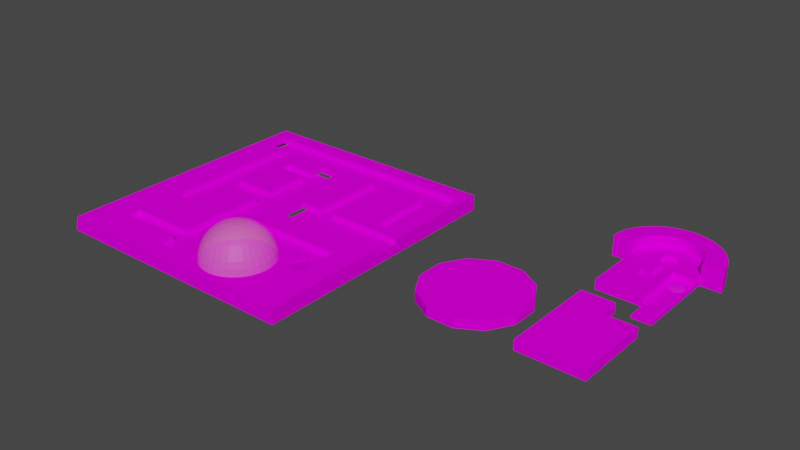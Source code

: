 # Source: trapped.blend  (saved by Blender 4.1.24; exported with 4.5.12 LTS)
import bpy
from mathutils import Matrix  # noqa: F401  (used for matrix-valued properties, if any)

bpy.ops.wm.read_factory_settings(use_empty=True)
scene = bpy.context.scene
scene.name = 'Scene'

# ---- collections
col_collection = bpy.data.collections.new('Collection'); scene.collection.children.link(col_collection)

# ---- images (referenced by path relative to the original .blend; pixels are not part of the script)
import os
ASSET_DIR = os.environ.get("B2B_ASSET_DIR", "")  # directory of the original .blend (textures are referenced by path, not embedded)
HERE = os.path.dirname(os.path.abspath(__file__))  # packed textures are extracted next to this script under _unpacked/

def load_image(name, relpath, width, height, colorspace="sRGB"):
    """Load a texture the original file referenced (path relative to the .blend, or extracted next to this script)."""
    p = next((c for c in (os.path.join(HERE, relpath), os.path.join(ASSET_DIR, relpath)) if relpath and os.path.exists(c)), "")
    if p:
        img = bpy.data.images.load(p, check_existing=True)
        img.name = name
    else:  # same state as the original file: an image datablock whose file is absent (Cycles renders it pink)
        img = bpy.data.images.new(name, width, height)
        img.source = "FILE"
        img.filepath = "//" + (relpath or name)
    img.colorspace_settings.name = colorspace
    return img
img_kivi_png = load_image('KIVI.png', 'KIVI.png', 1024, 1024, 'sRGB')
img_1ball_bmp = load_image('1ball.bmp', '1ball.bmp', 1024, 1024, 'sRGB')

# ---- materials (node trees are filled in below, after node groups)
mat_material = bpy.data.materials.new('Material')
mat_material.alpha_threshold = 0.0
mat_material.use_backface_culling = True
mat_material.use_transparent_shadow = False
mat_material.roughness = 0.5
mat_material.line_color = (0.0, 0.0, 0.0, 1.0)
mat_material_001 = bpy.data.materials.new('Material.001')
mat_material_001.use_transparent_shadow = False
mat_material_002 = bpy.data.materials.new('Material.002')
mat_material_002.surface_render_method = 'BLENDED'
mat_material_002.blend_method = 'BLEND'
mat_material_002.use_backface_culling = True

# ---- material node trees
mat_material.use_nodes = True; mat_material.node_tree.nodes.clear()
_N = mat_material.node_tree.nodes; _L = mat_material.node_tree.links
n0 = _N.new('ShaderNodeOutputMaterial'); n0.name = 'Material Output'; n0.location = (300, 300)
n1 = _N.new('ShaderNodeBsdfPrincipled'); n1.name = 'Principled BSDF'; n1.location = (10, 300)
n1.distribution = 'GGX'
n1.subsurface_method = 'RANDOM_WALK_SKIN'
n1.inputs[3].default_value = 1.45
n1.inputs[13].default_value = 0.0
n1.inputs[27].default_value = (0.0, 0.0, 0.0, 1.0)
n1.inputs[28].default_value = 1.0
n2 = _N.new('ShaderNodeTexImage'); n2.name = 'Image Texture'; n2.location = (-269, 299)
n2.image = img_kivi_png
_L.new(n1.outputs[0], n0.inputs[0])
_L.new(n2.outputs[0], n1.inputs[0])
n0.is_active_output = True
mat_material_001.use_nodes = True; mat_material_001.node_tree.nodes.clear()
_N = mat_material_001.node_tree.nodes; _L = mat_material_001.node_tree.links
n0 = _N.new('ShaderNodeBsdfPrincipled'); n0.name = 'Principled BSDF'; n0.location = (10, 300)
n1 = _N.new('ShaderNodeOutputMaterial'); n1.name = 'Material Output'; n1.location = (300, 300)
n2 = _N.new('ShaderNodeTexImage'); n2.name = 'Image Texture'; n2.location = (-318, 276)
n2.image = img_1ball_bmp
_L.new(n0.outputs[0], n1.inputs[0])
_L.new(n2.outputs[0], n0.inputs[0])
n1.is_active_output = True
mat_material_002.use_nodes = True; mat_material_002.node_tree.nodes.clear()
_N = mat_material_002.node_tree.nodes; _L = mat_material_002.node_tree.links
n0 = _N.new('ShaderNodeBsdfPrincipled'); n0.name = 'Principled BSDF'; n0.location = (10, 300)
n0.inputs[0].default_value = (0.8009, 0.2026, 0.4077, 1.0)
n0.inputs[4].default_value = 0.4371
n1 = _N.new('ShaderNodeOutputMaterial'); n1.name = 'Material Output'; n1.location = (300, 300)
n1.target = 'CYCLES'
n2 = _N.new('ShaderNodeOutputMaterial'); n2.name = 'Material Output.001'; n2.location = (0, 0)
n2.target = 'EEVEE'
n3 = _N.new('ShaderNodeMixShader'); n3.name = 'Mix Shader'; n3.location = (0, 0)
n3.label = 'Disable Shadow'
n3.hide = True
n4 = _N.new('ShaderNodeLightPath'); n4.name = 'Light Path'; n4.location = (0, 0)
n4.hide = True
n5 = _N.new('ShaderNodeBsdfTransparent'); n5.name = 'Transparent BSDF'; n5.location = (0, 0)
n5.hide = True
_L.new(n0.outputs[0], n1.inputs[0])
_L.new(n0.outputs[0], n3.inputs[1])
_L.new(n3.outputs[0], n2.inputs[0])
_L.new(n4.outputs[1], n3.inputs[0])
_L.new(n5.outputs[0], n3.inputs[2])
n1.is_active_output = True

# ---- world
world_world = bpy.data.worlds.new('World'); scene.world = world_world
world_world.use_nodes = True; world_world.node_tree.nodes.clear()
_N = world_world.node_tree.nodes; _L = world_world.node_tree.links
n0 = _N.new('ShaderNodeOutputWorld'); n0.name = 'World Output'; n0.location = (300, 300)
n1 = _N.new('ShaderNodeBackground'); n1.name = 'Background'; n1.location = (10, 300)
n1.inputs[0].default_value = (0.05088, 0.05088, 0.05088, 1.0)
_L.new(n1.outputs[0], n0.inputs[0])
n0.is_active_output = True
world_world.color = (0.05088, 0.05088, 0.05088)
world_world.use_sun_shadow = False
world_world.sun_shadow_jitter_overblur = 0.0

# ---- meshes
me_cube = bpy.data.meshes.new('Cube')
me_cube.from_pydata([(1.796, 11.48, -0.6153), (2.245, 11.44, -0.6153), (2.677, 11.3, -0.6153), (3.075, 11.07, -0.6153), (3.424, 10.77, -0.6153), (3.71, 10.41, -0.6153), (3.923, 9.986, -0.6153), (4.054, 9.531, -0.6153), (4.099, 9.058, -0.6153), (4.054, 8.584, -0.6153), (3.923, 8.13, -0.6153), (3.71, 7.71, -0.6153), (3.424, 7.343, -0.6153), (3.075, 7.041, -0.6153), (2.677, 6.817, -0.6153), (0.9142, 6.817, -0.6153), (0.516, 7.041, -0.6153), (0.167, 7.343, -0.6153), (-0.1194, 7.71, -0.6153), (-0.3322, 8.13, -0.6153), (-0.4632, 8.584, -0.6153), (-0.5075, 9.058, -0.6153), (-0.4632, 9.531, -0.6153), (-0.3322, 9.986, -0.6153), (-0.1194, 10.41, -0.6153), (0.167, 10.77, -0.6153), (0.516, 11.07, -0.6153), (0.9142, 11.3, -0.6153), (1.346, 11.44, -0.6153), (0.9142, 1.726, -0.6153), (2.677, 1.726, -0.6153), (10.46, 16.18, 0.4933), (10.46, 16.18, -2.102), (4.898, 4.568, -1.301), (10.46, -9.737, -2.102), (-7.023, 16.18, 0.4933), (-7.023, 16.18, -2.102), (-7.023, -9.737, 0.4933), (-7.023, -9.737, -2.102), (4.898, -9.737, 0.4933), (4.898, 4.568, 0.4933), (10.46, 4.568, 0.4933), (10.46, -9.737, -1.301), (4.898, -9.737, -1.301), (10.46, 4.568, -1.301), (5.415, -9.737, -1.301), (5.415, -9.737, -2.102), (10.46, -15.4, -2.102), (10.46, -15.4, -1.301), (5.415, -15.4, -1.301), (5.415, -15.4, -2.102), (2.245, 11.44, 0.4933), (1.796, 11.48, 0.4933), (1.346, 11.44, 0.4933), (3.075, 11.07, 0.4933), (2.677, 11.3, 0.4933), (0.9142, 11.3, 0.4933), (0.516, 11.07, 0.4933), (3.424, 10.77, 0.4933), (0.167, 10.77, 0.4933), (3.923, 9.986, 0.4933), (3.71, 10.41, 0.4933), (-0.1194, 10.41, 0.4933), (4.054, 9.531, 0.4933), (-0.3322, 9.986, 0.4933), (4.099, 9.058, 0.4933), (4.054, 8.584, 0.4933), (-0.4632, 9.531, 0.4933), (-0.4632, 8.584, 0.4933), (-0.5075, 9.058, 0.4933), (3.923, 8.13, 0.4933), (-0.3322, 8.13, 0.4933), (3.71, 7.71, 0.4933), (3.424, 7.343, 0.4933), (-0.1194, 7.71, 0.4933), (0.167, 7.343, 0.4933), (3.075, 7.041, 0.4933), (2.677, 6.817, 0.4933), (0.516, 7.041, 0.4933), (0.9142, 6.817, 0.4933), (0.9142, 1.726, 0.4933), (2.677, 1.726, 0.4933), (3.104, 1.726, -2.102), (3.104, 1.726, 0.4933), (3.104, -1.675, -2.102), (3.104, -1.675, 0.4933), (-1.792, 1.726, 0.4933), (-1.792, 1.726, -2.102), (-1.792, -1.675, 0.4933), (-1.792, -1.675, -2.102)], [], [(1, 0, 28, 27, 26, 25, 24, 23, 22, 21, 20, 19, 18, 17, 16, 15, 29, 30, 14, 13, 12, 11, 10, 9, 8, 7, 6, 5, 4, 3, 2), (14, 30, 81, 77), (15, 16, 78, 79), (16, 17, 75, 78), (17, 18, 74, 75), (18, 19, 71, 74), (19, 20, 68, 71), (20, 21, 69, 68), (21, 22, 67, 69), (22, 23, 64, 67), (23, 24, 62, 64), (24, 25, 59, 62), (25, 26, 57, 59), (26, 27, 56, 57), (0, 1, 51, 52), (1, 2, 55, 51), (2, 3, 54, 55), (3, 4, 58, 54), (0, 52, 53, 28), (28, 53, 56, 27), (4, 5, 61, 58), (5, 6, 60, 61), (6, 7, 63, 60), (7, 8, 65, 63), (8, 9, 66, 65), (9, 10, 70, 66), (10, 11, 72, 70), (11, 12, 73, 72), (12, 13, 76, 73), (13, 14, 77, 76), (41, 31, 35, 37, 88, 86, 80, 79, 78, 75, 74, 71, 68, 69, 67, 64, 62, 59, 57, 56, 53, 52, 51, 55, 54, 58, 61, 60, 63, 65), (39, 37, 38, 46, 34, 42, 45, 43), (38, 37, 35, 36), (36, 32, 34, 84, 82, 87, 38), (42, 34, 32, 31, 41, 44), (36, 35, 31, 32), (33, 40, 39, 43), (41, 40, 33, 44), (33, 43, 45, 42, 44), (34, 47, 50, 46), (45, 46, 50, 49), (34, 42, 48, 47), (42, 45, 49, 48), (86, 87, 82, 83, 81, 30, 29, 80), (84, 85, 83, 82), (66, 70, 72, 73, 76, 77, 81, 83, 85, 88, 37, 39, 40, 41, 65), (79, 80, 29, 15), (38, 87, 89, 84, 34, 46), (87, 86, 88, 89), (84, 89, 88, 85), (47, 48, 49, 50)])
me_cube.polygons.foreach_set('material_index', [0, 0, 0, 0, 0, 0, 0, 0, 0, 0, 0, 0, 0, 0, 0, 0, 0, 0, 0, 0, 0, 0, 0, 0, 0, 0, 0, 0, 0, 0, 0, 0, 0, 0, 0, 0, 11880, 11880, 11880, 0, 0, 0, 0, 0, 0, 0, 0, 0, 0, 0, 0])
_uv = me_cube.uv_layers.new(name='UVMap')
_uv.uv.foreach_set('vector', [0.425, 1.868, 0.3351, 1.877, 0.2453, 1.868, 0.1589, 1.84, 0.07924, 1.795, 0.009437, 1.735, -0.04784, 1.661, -0.09041, 1.578, -0.1166, 1.487, -0.1255, 1.392, -0.1166, 1.297, -0.09041, 1.206, -0.04784, 1.122, 0.009437, 1.049, 0.07924, 0.9887, 0.1589, 0.9438, 0.1589, -0.07438, 0.5114, -0.07438, 0.5114, 0.9438, 0.591, 0.9887, 0.6608, 1.049, 0.7181, 1.122, 0.7607, 1.206, 0.7869, 1.297, 0.7957, 1.392, 0.7869, 1.487, 0.7607, 1.578, 0.7181, 1.661, 0.6608, 1.735, 0.591, 1.795, 0.5114, 1.84, 0.9438, 0.4666, -0.07438, 0.4666, -0.07438, 0.6883, 0.9438, 0.6883, 0.1589, 0.4666, 0.07924, 0.4666, 0.07924, 0.6883, 0.1589, 0.6883, 0.07924, 0.4666, 0.009437, 0.4666, 0.009437, 0.6883, 0.07924, 0.6883, 1.049, 0.4666, 1.122, 0.4666, 1.122, 0.6883, 1.049, 0.6883, 1.122, 0.4666, 1.206, 0.4666, 1.206, 0.6883, 1.122, 0.6883, 1.206, 0.4666, 1.297, 0.4666, 1.297, 0.6883, 1.206, 0.6883, 1.297, 0.4666, 1.392, 0.4666, 1.392, 0.6883, 1.297, 0.6883, 1.392, 0.4666, 1.487, 0.4666, 1.487, 0.6883, 1.392, 0.6883, 1.487, 0.4666, 1.578, 0.4666, 1.578, 0.6883, 1.487, 0.6883, 1.578, 0.4666, 1.661, 0.4666, 1.661, 0.6883, 1.578, 0.6883, 1.661, 0.4666, 1.735, 0.4666, 1.735, 0.6883, 1.661, 0.6883, 0.009437, 0.4666, 0.07924, 0.4666, 0.07924, 0.6883, 0.009437, 0.6883, 0.07924, 0.4666, 0.1589, 0.4666, 0.1589, 0.6883, 0.07924, 0.6883, 0.3351, 0.4666, 0.425, 0.4666, 0.425, 0.6883, 0.3351, 0.6883, 0.425, 0.4666, 0.5114, 0.4666, 0.5114, 0.6883, 0.425, 0.6883, 0.5114, 0.4666, 0.591, 0.4666, 0.591, 0.6883, 0.5114, 0.6883, 0.591, 0.4666, 0.6608, 0.4666, 0.6608, 0.6883, 0.591, 0.6883, 0.3351, 0.4666, 0.3351, 0.6883, 0.2453, 0.6883, 0.2453, 0.4666, 0.2453, 0.4666, 0.2453, 0.6883, 0.1589, 0.6883, 0.1589, 0.4666, 1.735, 0.4666, 1.661, 0.4666, 1.661, 0.6883, 1.735, 0.6883, 1.661, 0.4666, 1.578, 0.4666, 1.578, 0.6883, 1.661, 0.6883, 1.578, 0.4666, 1.487, 0.4666, 1.487, 0.6883, 1.578, 0.6883, 1.487, 0.4666, 1.392, 0.4666, 1.392, 0.6883, 1.487, 0.6883, 1.392, 0.4666, 1.297, 0.4666, 1.297, 0.6883, 1.392, 0.6883, 1.297, 0.4666, 1.206, 0.4666, 1.206, 0.6883, 1.297, 0.6883, 1.206, 0.4666, 1.122, 0.4666, 1.122, 0.6883, 1.206, 0.6883, 1.122, 0.4666, 1.049, 0.4666, 1.049, 0.6883, 1.122, 0.6883, 0.6608, 0.4666, 0.591, 0.4666, 0.591, 0.6883, 0.6608, 0.6883, 0.591, 0.4666, 0.5114, 0.4666, 0.5114, 0.6883, 0.591, 0.6883, 2.068, 0.4941, 2.068, 2.817, -1.428, 2.817, -1.428, -2.367, -0.3824, -0.7545, -0.3824, -0.07438, 0.1589, -0.07438, 0.1589, 0.9438, 0.07924, 0.9887, 0.009437, 1.049, -0.04784, 1.122, -0.09041, 1.206, -0.1166, 1.297, -0.1255, 1.392, -0.1166, 1.487, -0.09041, 1.578, -0.04784, 1.661, 0.009437, 1.735, 0.07924, 1.795, 0.1589, 1.84, 0.2453, 1.868, 0.3351, 1.877, 0.425, 1.868, 0.5114, 1.84, 0.591, 1.795, 0.6608, 1.735, 0.7181, 1.661, 0.7607, 1.578, 0.7869, 1.487, 0.7957, 1.392, 0.9556, 0.6883, -1.428, 0.6883, -1.428, 0.1692, 1.059, 0.1692, 2.068, 0.1692, 2.068, 0.3295, 1.059, 0.3295, 0.9556, 0.3295, -2.367, 0.1692, -2.367, 0.6883, 2.817, 0.6883, 2.817, 0.1692, -1.428, 2.817, 2.068, 2.817, 2.068, -2.367, 0.5967, -0.7545, 0.5967, -0.07438, -0.3824, -0.07438, -1.428, -2.367, -2.367, 0.3295, -2.367, 0.1692, 2.817, 0.1692, 2.817, 0.6883, 0.4941, 0.6883, 0.4941, 0.3295, -1.428, 0.1692, -1.428, 0.6883, 2.068, 0.6883, 2.068, 0.1692, 0.4941, 0.3295, 0.4941, 0.6883, -2.367, 0.6883, -2.367, 0.3295, 2.068, 0.6883, 0.9556, 0.6883, 0.8032, 0.3295, 2.068, 0.3295, 0.8032, 0.4941, 0.9556, -2.367, 1.059, -2.367, 2.068, -2.367, 2.068, 0.4941, 2.068, -2.367, 2.068, -3.5, 1.059, -3.5, 1.059, -2.367, -2.367, 0.3295, -2.367, 0.1692, -3.5, 0.1692, -3.5, 0.3295, -2.367, 0.1692, -2.367, 0.3295, -3.5, 0.3295, -3.5, 0.1692, 2.068, -2.367, 1.059, -2.367, 1.059, -3.5, 2.068, -3.5, -0.3824, 0.6883, -0.3824, 0.1692, 0.5967, 0.1692, 0.5967, 0.6883, 0.5114, 0.6883, 0.5114, 0.4666, 0.1589, 0.4666, 0.1589, 0.6883, -0.7545, 0.1692, -0.7545, 0.6883, -0.07438, 0.6883, -0.07438, 0.1692, 0.7869, 1.297, 0.7607, 1.206, 0.7181, 1.122, 0.6608, 1.049, 0.591, 0.9887, 0.5114, 0.9438, 0.5114, -0.07438, 0.5967, -0.07438, 0.5967, -0.7545, -0.3824, -0.7545, -1.428, -2.367, 0.9556, -2.367, 0.9556, 0.4941, 2.068, 0.4941, 0.7957, 1.392, 0.9438, 0.6883, -0.07438, 0.6883, -0.07438, 0.4666, 0.9438, 0.4666, -1.428, -2.367, -0.3824, -0.07438, -0.3824, -0.7545, 0.5967, -0.7545, 2.068, -2.367, 1.059, -2.367, -0.07438, 0.1692, -0.07438, 0.6883, -0.7545, 0.6883, -0.7545, 0.1692, 0.5967, 0.1692, -0.3824, 0.1692, -0.3824, 0.6883, 0.5967, 0.6883, 2.068, 0.1692, 2.068, 0.3295, 1.059, 0.3295, 1.059, 0.1692])
me_cube.materials.append(mat_material)
me_cube.use_mirror_vertex_groups = False
me_cube.update()
me_cube_002 = bpy.data.meshes.new('Cube.002')
me_cube_002.from_pydata([(-2.102, -0.1024, -3.734e-07), (3.349, -0.1024, -6.017e-07), (-2.102, 5.048, 1.758e-14), (3.349, 5.048, 9.781e-17), (-2.102, 28.0, -1.298e-06), (3.349, 28.0, -1.203e-06), (-2.102, 22.53, -7.642e-07), (3.349, 22.53, -6.017e-07), (-2.102, 0.06973, 2.28), (-2.102, 0.6113, 4.302), (-2.102, 1.774, 6.636), (-2.102, 3.345, 8.717), (-2.102, 5.273, 10.47), (-2.102, 7.49, 11.85), (-2.102, 9.922, 12.79), (-2.102, 12.49, 13.27), (-2.102, 15.09, 13.27), (-2.102, 17.66, 12.79), (-2.102, 20.09, 11.85), (-2.102, 22.31, 10.47), (-2.102, 24.23, 8.717), (-2.102, 25.8, 6.636), (-2.102, 26.97, 4.302), (-2.102, 27.68, 1.793), (-2.102, 22.38, 1.606), (-2.102, 21.94, 3.158), (-2.102, 21.22, 4.602), (-2.102, 20.25, 5.889), (-2.102, 19.06, 6.976), (-2.102, 17.69, 7.825), (-2.102, 16.18, 8.408), (-2.102, 14.6, 8.704), (-2.102, 12.98, 8.704), (-2.102, 11.4, 8.408), (-2.102, 9.893, 7.825), (-2.102, 8.521, 6.976), (-2.102, 7.329, 5.889), (-2.102, 6.357, 4.602), (-2.102, 5.638, 3.158), (-2.102, 5.196, 1.606), (3.349, 22.38, 1.606), (3.349, 21.94, 3.158), (3.349, 21.22, 4.602), (3.349, 20.25, 5.889), (3.349, 19.06, 6.976), (3.349, 17.69, 7.825), (3.349, 16.18, 8.408), (3.349, 14.6, 8.704), (3.349, 12.98, 8.704), (3.349, 11.4, 8.408), (3.349, 9.893, 7.825), (3.349, 8.521, 6.976), (3.349, 7.329, 5.889), (3.349, 6.357, 4.602), (3.349, 5.638, 3.158), (3.349, 5.196, 1.606), (3.349, 0.06973, 2.28), (3.349, 0.6113, 4.302), (3.349, 1.774, 6.636), (3.349, 3.345, 8.717), (3.349, 5.273, 10.47), (3.349, 7.49, 11.85), (3.349, 9.922, 12.79), (3.349, 12.49, 13.27), (3.349, 15.09, 13.27), (3.349, 17.66, 12.79), (3.349, 20.09, 11.85), (3.349, 22.31, 10.47), (3.349, 24.23, 8.717), (3.349, 25.8, 6.636), (3.349, 26.97, 4.302), (3.349, 27.68, 1.793)], [], [(0, 2, 3, 1), (4, 5, 7, 6), (24, 23, 4, 6), (40, 24, 6, 7), (23, 71, 5, 4), (71, 40, 7, 5), (1, 3, 55, 56), (56, 55, 54, 57), (57, 54, 53, 58), (58, 53, 52, 59), (59, 52, 51, 60), (60, 51, 50, 61), (61, 50, 49, 62), (62, 49, 48, 63), (63, 48, 47, 64), (64, 47, 46, 65), (65, 46, 45, 66), (66, 45, 44, 67), (67, 44, 43, 68), (68, 43, 42, 69), (69, 42, 41, 70), (70, 41, 40, 71), (0, 1, 56, 8), (8, 56, 57, 9), (9, 57, 58, 10), (10, 58, 59, 11), (11, 59, 60, 12), (12, 60, 61, 13), (13, 61, 62, 14), (14, 62, 63, 15), (15, 63, 64, 16), (16, 64, 65, 17), (17, 65, 66, 18), (18, 66, 67, 19), (19, 67, 68, 20), (20, 68, 69, 21), (21, 69, 70, 22), (22, 70, 71, 23), (3, 2, 39, 55), (55, 39, 38, 54), (54, 38, 37, 53), (53, 37, 36, 52), (52, 36, 35, 51), (51, 35, 34, 50), (50, 34, 33, 49), (49, 33, 32, 48), (48, 32, 31, 47), (47, 31, 30, 46), (46, 30, 29, 45), (45, 29, 28, 44), (44, 28, 27, 43), (43, 27, 26, 42), (42, 26, 25, 41), (41, 25, 24, 40), (2, 0, 8, 39), (39, 8, 9, 38), (38, 9, 10, 37), (37, 10, 11, 36), (36, 11, 12, 35), (35, 12, 13, 34), (34, 13, 14, 33), (33, 14, 15, 32), (32, 15, 16, 31), (31, 16, 17, 30), (30, 17, 18, 29), (29, 18, 19, 28), (28, 19, 20, 27), (27, 20, 21, 26), (26, 21, 22, 25), (25, 22, 23, 24)])
_uv = me_cube_002.uv_layers.new(name='UVMap')
_uv.uv.foreach_set('vector', [-0.04511, -2.281, -0.04511, -1.251, 1.045, -1.251, 1.045, -2.281, -0.04511, 3.34, 1.045, 3.34, 1.045, 2.246, -0.04511, 2.246, 2.216, -0.5186, 3.276, -0.4812, 3.34, -0.8398, 2.246, -0.8398, 1.045, -0.5186, -0.04511, -0.5186, -0.04511, -0.8398, 1.045, -0.8398, -0.04511, -0.4812, 1.045, -0.4812, 1.045, -0.8398, -0.04511, -0.8398, 3.276, -0.4812, 2.216, -0.5186, 2.246, -0.8398, 3.34, -0.8398, -2.281, -0.8398, -1.251, -0.8398, -1.221, -0.5186, -2.246, -0.3839, -2.246, -0.3839, -1.221, -0.5186, -1.133, -0.2083, -2.138, 0.02046, -2.138, 0.02046, -1.133, -0.2083, -0.9888, 0.08051, -1.905, 0.4874, -1.905, 0.4874, -0.9888, 0.08051, -0.7944, 0.338, -1.591, 0.9036, -1.591, 0.9036, -0.7944, 0.338, -0.5559, 0.5553, -1.206, 1.255, -1.206, 1.255, -0.5559, 0.5553, -0.2816, 0.7251, -0.7622, 1.53, -0.7622, 1.53, -0.2816, 0.7251, 0.0192, 0.8417, -0.2758, 1.718, -0.2758, 1.718, 0.0192, 0.8417, 0.3363, 0.901, 0.2369, 1.814, 0.2369, 1.814, 0.3363, 0.901, 0.659, 0.901, 0.7584, 1.814, 0.7584, 1.814, 0.659, 0.901, 0.9761, 0.8417, 1.271, 1.718, 1.271, 1.718, 0.9761, 0.8417, 1.277, 0.7251, 1.757, 1.53, 1.757, 1.53, 1.277, 0.7251, 1.551, 0.5553, 2.201, 1.255, 2.201, 1.255, 1.551, 0.5553, 1.79, 0.338, 2.586, 0.9036, 2.586, 0.9036, 1.79, 0.338, 1.984, 0.0805, 2.901, 0.4874, 2.901, 0.4874, 1.984, 0.0805, 2.128, -0.2083, 3.133, 0.02046, 3.133, 0.02046, 2.128, -0.2083, 2.216, -0.5186, 3.276, -0.4812, -0.04511, -0.8398, 1.045, -0.8398, 1.045, -0.3839, -0.04511, -0.3839, -0.04511, -0.3839, 1.045, -0.3839, 1.045, 0.02046, -0.04511, 0.02046, -0.04511, 0.02046, 1.045, 0.02046, 1.045, 0.4874, -0.04511, 0.4874, -0.04511, 0.4874, 1.045, 0.4874, 1.045, 0.9036, -0.04511, 0.9036, -0.04511, -1.591, 1.045, -1.591, 1.045, -1.206, -0.04511, -1.206, -0.04511, -1.206, 1.045, -1.206, 1.045, -0.7622, -0.04511, -0.7622, -0.04511, -0.7622, 1.045, -0.7622, 1.045, -0.2758, -0.04511, -0.2758, -0.04511, -0.2758, 1.045, -0.2758, 1.045, 0.2369, -0.04511, 0.2369, -0.04511, 0.2369, 1.045, 0.2369, 1.045, 0.7584, -0.04511, 0.7584, -0.04511, 0.7584, 1.045, 0.7584, 1.045, 1.271, -0.04511, 1.271, -0.04511, 1.271, 1.045, 1.271, 1.045, 1.757, -0.04511, 1.757, -0.04511, 1.757, 1.045, 1.757, 1.045, 2.201, -0.04511, 2.201, -0.04511, 2.201, 1.045, 2.201, 1.045, 2.586, -0.04511, 2.586, -0.04511, 0.9036, 1.045, 0.9036, 1.045, 0.4874, -0.04511, 0.4874, -0.04511, 0.4874, 1.045, 0.4874, 1.045, 0.02046, -0.04511, 0.02046, -0.04511, 0.02046, 1.045, 0.02046, 1.045, -0.4812, -0.04511, -0.4812, 1.045, -0.8398, -0.04511, -0.8398, -0.04511, -0.5186, 1.045, -0.5186, 1.045, -0.5186, -0.04511, -0.5186, -0.04511, -0.2083, 1.045, -0.2083, 1.045, -0.2083, -0.04511, -0.2083, -0.04511, 0.08051, 1.045, 0.08051, 1.045, 0.08051, -0.04511, 0.08051, -0.04511, 0.338, 1.045, 0.338, 1.045, -0.7944, -0.04511, -0.7944, -0.04511, -0.5559, 1.045, -0.5559, 1.045, -0.5559, -0.04511, -0.5559, -0.04511, -0.2816, 1.045, -0.2816, 1.045, -0.2816, -0.04511, -0.2816, -0.04511, 0.0192, 1.045, 0.0192, 1.045, 0.0192, -0.04511, 0.0192, -0.04511, 0.3363, 1.045, 0.3363, 1.045, 0.3363, -0.04511, 0.3363, -0.04511, 0.659, 1.045, 0.659, 1.045, 0.659, -0.04511, 0.659, -0.04511, 0.9761, 1.045, 0.9761, 1.045, 0.9761, -0.04511, 0.9761, -0.04511, 1.277, 1.045, 1.277, 1.045, 1.277, -0.04511, 1.277, -0.04511, 1.551, 1.045, 1.551, 1.045, 1.551, -0.04511, 1.551, -0.04511, 1.79, 1.045, 1.79, 1.045, 0.338, -0.04511, 0.338, -0.04511, 0.0805, 1.045, 0.0805, 1.045, 0.0805, -0.04511, 0.0805, -0.04511, -0.2083, 1.045, -0.2083, 1.045, -0.2083, -0.04511, -0.2083, -0.04511, -0.5186, 1.045, -0.5186, -1.251, -0.8398, -2.281, -0.8398, -2.246, -0.3839, -1.221, -0.5186, -1.221, -0.5186, -2.246, -0.3839, -2.138, 0.02046, -1.133, -0.2083, -1.133, -0.2083, -2.138, 0.02046, -1.905, 0.4874, -0.9888, 0.08051, -0.9888, 0.08051, -1.905, 0.4874, -1.591, 0.9036, -0.7944, 0.338, -0.7944, 0.338, -1.591, 0.9036, -1.206, 1.255, -0.5559, 0.5553, -0.5559, 0.5553, -1.206, 1.255, -0.7622, 1.53, -0.2816, 0.7251, -0.2816, 0.7251, -0.7622, 1.53, -0.2758, 1.718, 0.0192, 0.8417, 0.0192, 0.8417, -0.2758, 1.718, 0.2369, 1.814, 0.3363, 0.901, 0.3363, 0.901, 0.2369, 1.814, 0.7584, 1.814, 0.659, 0.901, 0.659, 0.901, 0.7584, 1.814, 1.271, 1.718, 0.9761, 0.8417, 0.9761, 0.8417, 1.271, 1.718, 1.757, 1.53, 1.277, 0.7251, 1.277, 0.7251, 1.757, 1.53, 2.201, 1.255, 1.551, 0.5553, 1.551, 0.5553, 2.201, 1.255, 2.586, 0.9036, 1.79, 0.338, 1.79, 0.338, 2.586, 0.9036, 2.901, 0.4874, 1.984, 0.0805, 1.984, 0.0805, 2.901, 0.4874, 3.133, 0.02046, 2.128, -0.2083, 2.128, -0.2083, 3.133, 0.02046, 3.276, -0.4812, 2.216, -0.5186])
me_cube_002.materials.append(mat_material)
me_cube_002.use_mirror_vertex_groups = False
me_cube_002.update()
me_plane = bpy.data.meshes.new('Plane')
me_plane.from_pydata([(-10.06, -13.45, 0.0), (7.42, -13.45, 0.0), (-10.06, 7.208, 0.0), (7.42, 7.208, 0.0), (-1.322, 7.208, 0.0), (-10.06, 12.89, 0.0), (-1.322, 12.89, 0.0), (-10.06, -13.45, 2.595), (7.42, -13.45, 2.595), (-10.06, 7.208, 2.595), (7.42, 7.208, 2.595), (-1.322, 7.208, 2.595), (-10.06, 12.89, 2.595), (-1.322, 12.89, 2.595)], [], [(0, 2, 4, 3, 1), (2, 5, 6, 4), (7, 8, 10, 11, 9), (9, 11, 13, 12), (4, 6, 13, 11), (3, 4, 11, 10), (1, 3, 10, 8), (2, 0, 7, 9), (5, 2, 9, 12), (6, 5, 12, 13), (0, 1, 8, 7)])
_uv = me_plane.uv_layers.new(name='UVMap')
_uv.uv.foreach_set('vector', [-0.9304, -2.889, -0.9304, 1.242, 0.8179, 1.242, 2.566, 1.242, 2.566, -2.889, -0.9304, 1.242, -0.9304, 2.378, 0.8179, 2.378, 0.8179, 1.242, -0.9304, -2.889, 2.566, -2.889, 2.566, 1.242, 0.8179, 1.242, -0.9304, 1.242, -0.9304, 1.242, 0.8179, 1.242, 0.8179, 2.378, -0.9304, 2.378, 1.242, 0.2405, 2.378, 0.2405, 2.378, 0.7595, 1.242, 0.7595, 2.566, 0.2405, 0.8179, 0.2405, 0.8179, 0.7595, 2.566, 0.7595, -2.889, 0.2405, 1.242, 0.2405, 1.242, 0.7595, -2.889, 0.7595, 1.242, 0.2405, -2.889, 0.2405, -2.889, 0.7595, 1.242, 0.7595, 2.378, 0.2405, 1.242, 0.2405, 1.242, 0.7595, 2.378, 0.7595, 0.8179, 0.2405, -0.9304, 0.2405, -0.9304, 0.7595, 0.8179, 0.7595, -0.9304, 0.2405, 2.566, 0.2405, 2.566, 0.7595, -0.9304, 0.7595])
me_plane.materials.append(mat_material)
me_plane.update()
me_circle = bpy.data.meshes.new('Circle')
me_circle.from_pydata([(0.0, 10.85, 0.0), (-5.425, 9.396, 0.0), (-9.396, 5.425, 0.0), (-10.85, 0.0, 0.0), (-9.396, -5.425, 0.0), (-5.425, -9.396, 0.0), (0.0, -10.85, 0.0), (5.425, -9.396, 0.0), (9.396, -5.425, 0.0), (10.85, 0.0, 0.0), (9.396, 5.425, 0.0), (5.425, 9.396, 0.0), (0.0, 10.85, 2.595), (-5.425, 9.396, 2.595), (-9.396, 5.425, 2.595), (-10.85, 0.0, 2.595), (-9.396, -5.425, 2.595), (-5.425, -9.396, 2.595), (0.0, -10.85, 2.595), (5.425, -9.396, 2.595), (9.396, -5.425, 2.595), (10.85, 0.0, 2.595), (9.396, 5.425, 2.595), (5.425, 9.396, 2.595)], [], [(11, 23, 22, 10), (1, 13, 12, 0), (8, 20, 19, 7), (5, 17, 16, 4), (0, 12, 23, 11), (2, 14, 13, 1), (9, 21, 20, 8), (6, 18, 17, 5), (3, 15, 14, 2), (10, 22, 21, 9), (7, 19, 18, 6), (4, 16, 15, 3), (13, 14, 15, 16, 17, 18, 19, 20, 21, 22, 23, 12), (1, 0, 11, 10, 9, 8, 7, 6, 5, 4, 3, 2)])
_uv = me_circle.uv_layers.new(name='UVMap')
_uv.uv.foreach_set('vector', [1.515, 0.2571, 1.515, 0.7429, 2.259, 0.7429, 2.259, 0.2571, -0.5155, 0.2571, -0.5155, 0.7429, 0.5, 0.7429, 0.5, 0.2571, 2.259, 0.2571, 2.259, 0.7429, 1.515, 0.7429, 1.515, 0.2571, -0.5155, 0.2571, -0.5155, 0.7429, -1.259, 0.7429, -1.259, 0.2571, 0.5, 0.2571, 0.5, 0.7429, 1.515, 0.7429, 1.515, 0.2571, -1.259, 0.2571, -1.259, 0.7429, -0.5155, 0.7429, -0.5155, 0.2571, 0.5, 0.2571, 0.5, 0.7429, -0.5155, 0.7429, -0.5155, 0.2571, 0.5, 0.2571, 0.5, 0.7429, -0.5155, 0.7429, -0.5155, 0.2571, 0.5, 0.2571, 0.5, 0.7429, 1.515, 0.7429, 1.515, 0.2571, 1.515, 0.2571, 1.515, 0.7429, 0.5, 0.7429, 0.5, 0.2571, 1.515, 0.2571, 1.515, 0.7429, 0.5, 0.7429, 0.5, 0.2571, -0.5155, 0.2571, -0.5155, 0.7429, 0.5, 0.7429, 0.5, 0.2571, -0.9361, 1.936, -1.462, 1.026, -1.462, -0.02564, -0.9361, -0.9361, -0.02564, -1.462, 1.026, -1.462, 1.936, -0.9361, 2.462, -0.02564, 2.462, 1.026, 1.936, 1.936, 1.026, 2.462, -0.02564, 2.462, -0.9361, 1.936, -0.02564, 2.462, 1.026, 2.462, 1.936, 1.936, 2.462, 1.026, 2.462, -0.02564, 1.936, -0.9361, 1.026, -1.462, -0.02564, -1.462, -0.9361, -0.9361, -1.462, -0.02564, -1.462, 1.026])
me_circle.materials.append(mat_material)
me_circle.update()
me_plane_001 = bpy.data.meshes.new('Plane.001')
me_plane_001.from_pydata([(-44.56, -38.05, -2.595), (25.11, -38.05, -2.595), (-43.36, 34.83, -2.595), (25.11, 34.83, -2.595), (25.11, -4.412, 3.576e-07), (25.11, 3.649, 3.576e-07), (-5.903, -4.412, 3.576e-07), (-5.903, 3.649, 3.576e-07), (3.858, 3.649, 3.576e-07), (-0.277, 3.649, 3.576e-07), (3.858, 24.63, 3.576e-07), (-0.277, 24.63, 3.576e-07), (-39.69, 24.63, 3.576e-07), (-39.69, 30.51, 3.576e-07), (15.86, 24.63, 3.576e-07), (19.33, 24.63, 3.576e-07), (23.18, 24.63, 3.576e-07), (23.18, 31.53, 3.576e-07), (15.86, 6.739, 3.576e-07), (19.33, 6.739, 3.576e-07), (-28.57, 24.63, 3.576e-07), (-34.57, 24.63, 3.576e-07), (-28.57, -14.06, 3.576e-07), (-34.57, -14.06, 3.576e-07), (-28.57, 2.696, 3.576e-07), (-28.57, -2.055, 3.576e-07), (-17.21, 2.696, 3.576e-07), (-17.21, -2.055, 3.576e-07), (-17.21, 15.29, 3.576e-07), (-25.68, 15.29, 3.576e-07), (-25.68, 18.27, 3.576e-07), (-17.21, 18.27, 3.576e-07), (-17.21, 22.17, 3.576e-07), (-10.99, 22.17, 3.576e-07), (-10.99, -11.22, 3.576e-07), (18.38, -11.22, 3.576e-07), (-17.21, -25.55, 3.576e-07), (-34.79, -25.55, 3.576e-07), (-34.79, -29.29, 3.576e-07), (-10.99, -15.85, 3.576e-07), (18.38, -15.85, 3.576e-07), (-43.36, -38.05, 1.524), (25.11, -38.05, 1.524), (-43.36, 34.83, 1.524), (25.11, 34.83, 1.524), (25.11, -4.412, 1.524), (25.11, 3.649, 1.524), (-5.903, -4.412, 1.524), (-5.903, 3.649, 1.524), (3.858, 3.649, 1.524), (-0.277, 3.649, 1.524), (3.858, 24.63, 1.524), (-0.277, 24.63, 1.524), (-39.69, 24.63, 1.524), (-39.69, 30.51, 1.524), (15.86, 24.63, 1.524), (19.33, 24.63, 1.524), (23.18, 24.63, 1.524), (23.18, 30.51, 1.524), (15.86, 6.739, 1.524), (19.33, 6.739, 1.524), (-28.57, 24.63, 1.524), (-34.57, 24.63, 1.524), (-28.57, -14.06, 1.524), (-34.57, -14.06, 1.524), (-28.57, 2.696, 1.524), (-28.57, -2.055, 1.524), (-17.21, 2.696, 1.524), (-17.21, -2.055, 1.524), (-17.21, 15.29, 1.524), (-25.68, 15.29, 1.524), (-25.68, 18.27, 1.524), (-17.21, 18.27, 1.524), (-17.21, 22.17, 1.524), (-10.99, 22.17, 1.524), (-10.99, -11.22, 1.524), (18.38, -11.22, 1.524), (-17.21, -25.55, 1.524), (-34.79, -25.55, 1.524), (-34.79, -29.29, 1.524), (-10.99, -15.85, 1.524), (18.38, -22.24, 1.524), (-17.21, -29.29, 1.524), (-17.21, -32.53, 0.07869), (-17.21, -29.29, 0.1574), (-10.99, -33.91, 3.576e-07), (-10.99, -33.91, 1.524), (-17.21, -33.91, 1.524), (-17.21, -33.91, 3.576e-07), (14.03, -22.24, 1.524), (14.03, -15.85, 1.524), (14.03, -15.85, 3.576e-07), (21.26, 24.63, 3.576e-07), (21.26, 30.51, 3.576e-07), (-38.27, 24.63, 3.576e-07), (-38.27, 30.51, 3.576e-07), (-17.21, 20.55, 3.576e-07), (-10.99, 20.55, 3.576e-07), (-10.99, -32.53, 3.576e-07), (-4.439, -4.412, 3.576e-07), (-4.439, 3.649, 3.576e-07), (-28.57, -12.58, 3.576e-07), (-34.57, -12.58, 3.576e-07)], [], [(15, 19, 60, 56), (37, 36, 77, 78), (23, 102, 21, 62, 64), (18, 59, 60, 19), (38, 37, 78, 79), (20, 24, 65, 61), (8, 49, 51, 10), (24, 26, 67, 65), (11, 52, 50, 9), (2, 0, 41, 43), (27, 25, 66, 68), (13, 54, 53, 12), (39, 80, 90, 91), (0, 1, 42, 41), (26, 28, 69, 67), (17, 58, 54, 13, 95, 93), (35, 40, 81, 76), (28, 29, 70, 69), (20, 61, 52, 11), (3, 2, 43, 44), (29, 30, 71, 70), (10, 51, 55, 14), (30, 31, 72, 71), (16, 57, 58, 17), (31, 96, 32, 73, 72), (15, 56, 57, 16, 92), (6, 7, 48, 47), (32, 33, 74, 73), (18, 14, 55, 59), (9, 50, 48, 7, 100), (33, 97, 34, 75, 74), (12, 53, 62, 21, 94), (6, 47, 45, 4, 99), (34, 35, 76, 75), (23, 64, 63, 22), (5, 46, 49, 8), (36, 27, 68, 77), (25, 101, 22, 63, 66), (86, 80, 39, 98, 85), (83, 84, 82, 87, 88), (38, 79, 82, 84), (85, 88, 87, 86), (81, 40, 91, 89), (89, 91, 90), (99, 4, 5, 8, 10, 14, 18, 19, 15, 92, 93, 95, 94, 21, 102, 101, 25, 27, 36, 37, 38, 84, 83, 98, 39, 91, 40, 35, 34, 97, 96, 31, 30, 29, 28, 26, 24, 20, 11, 9, 100), (90, 80, 86, 87, 82, 79, 78, 77, 68, 66, 63, 64, 62, 53, 54, 58, 57, 56, 60, 59, 55, 51, 49, 46, 44, 43, 41, 42, 45, 47, 48, 50, 52, 61, 65, 67, 69, 70, 71, 72, 73, 74, 75, 76, 81, 89), (3, 44, 46, 5, 4, 45, 42, 1)])
_uv = me_plane_001.uv_layers.new(name='UVMap')
_uv.uv.foreach_set('vector', [5.051, 0.373, 1.473, 0.373, 1.473, 0.6778, 5.051, 0.6778, -4.669, 0.373, -1.152, 0.373, -1.152, 0.6778, -4.669, 0.6778, -2.687, 0.373, -2.391, 0.373, 5.051, 0.373, 5.051, 0.6778, -2.687, 0.6778, 5.462, 0.373, 5.462, 0.6778, 6.156, 0.6778, 6.156, 0.373, -5.733, 0.373, -4.984, 0.373, -4.984, 0.6778, -5.733, 0.6778, 5.051, 0.373, 0.6644, 0.373, 0.6644, 0.6778, 5.051, 0.6778, 0.8549, 0.373, 0.8549, 0.6778, 5.051, 0.6778, 5.051, 0.373, -3.424, 0.373, -1.152, 0.373, -1.152, 0.6778, -3.424, 0.6778, 5.051, 0.373, 5.051, 0.6778, 0.8549, 0.6778, 0.8549, 0.373, 7.091, -0.1461, -7.485, -0.1461, -7.485, 0.6778, 7.091, 0.6778, -1.152, 0.373, -3.424, 0.373, -3.424, 0.6778, -1.152, 0.6778, 6.227, 0.373, 6.227, 0.6778, 5.051, 0.6778, 5.051, 0.373, 0.09217, 0.373, 0.09217, 0.6778, 5.095, 0.6778, 5.095, 0.373, -6.623, -0.1461, 7.311, -0.1461, 7.311, 0.6778, -6.383, 0.6778, 0.6644, 0.373, 3.182, 0.373, 3.182, 0.6778, 0.6644, 0.6778, 6.925, 0.373, 6.925, 0.6778, -5.648, 0.6778, -5.648, 0.373, -5.365, 0.373, 6.54, 0.373, -2.12, 0.373, -3.045, 0.373, -4.322, 0.6778, -2.12, 0.6778, -1.152, 0.373, -2.846, 0.373, -2.846, 0.6778, -1.152, 0.6778, -3.424, 0.373, -3.424, 0.6778, 2.234, 0.6778, 2.234, 0.373, 7.311, -0.1461, -6.383, -0.1461, -6.383, 0.6778, 7.311, 0.6778, 3.182, 0.373, 3.78, 0.373, 3.78, 0.6778, 3.182, 0.6778, 3.061, 0.373, 3.061, 0.6778, 5.462, 0.6778, 5.462, 0.373, -2.846, 0.373, -1.152, 0.373, -1.152, 0.6778, -2.846, 0.6778, 5.051, 0.373, 5.051, 0.6778, 6.227, 0.6778, 6.43, 0.373, 3.78, 0.373, 4.234, 0.373, 4.559, 0.373, 4.559, 0.6778, 3.78, 0.6778, 6.156, 0.373, 6.156, 0.6778, 6.925, 0.6778, 6.925, 0.373, 6.54, 0.373, -0.7574, 0.373, 0.8549, 0.373, 0.8549, 0.6778, -0.7574, 0.6778, -1.152, 0.373, 0.09217, 0.373, 0.09217, 0.6778, -1.152, 0.6778, 1.473, 0.373, 5.051, 0.373, 5.051, 0.6778, 1.473, 0.6778, 2.234, 0.373, 2.234, 0.6778, 1.109, 0.6778, 1.109, 0.373, 1.401, 0.373, 4.559, 0.373, 4.234, 0.373, -2.12, 0.373, -2.12, 0.6778, 4.559, 0.6778, -5.648, 0.373, -5.648, 0.6778, -4.626, 0.6778, -4.626, 0.373, -5.365, 0.373, 1.109, 0.373, 1.109, 0.6778, 7.311, 0.6778, 7.311, 0.373, 1.401, 0.373, 0.09217, 0.373, 5.966, 0.373, 5.966, 0.6778, 0.09217, 0.6778, -4.626, 0.373, -4.626, 0.6778, -3.424, 0.6778, -3.424, 0.373, 7.311, 0.373, 7.311, 0.6778, 3.061, 0.6778, 3.061, 0.373, -4.984, 0.373, -0.2858, 0.373, -0.2858, 0.6778, -4.984, 0.6778, -0.2858, 0.373, -2.391, 0.373, -2.687, 0.373, -2.687, 0.6778, -0.2858, 0.6778, -6.656, 0.6778, -3.045, 0.6778, -3.045, 0.373, -6.38, 0.373, -6.656, 0.373, -6.38, 0.3887, -5.733, 0.4045, -5.733, 0.6778, -6.656, 0.6778, -6.656, 0.373, -4.669, 0.373, -4.669, 0.6778, -1.152, 0.6778, -1.152, 0.4045, 0.09217, 0.373, -1.152, 0.373, -1.152, 0.6778, 0.09217, 0.6778, 5.966, -4.322, 5.966, -3.045, 5.095, -3.045, 5.095, -4.322, -4.322, 0.6778, -3.045, 0.373, -3.045, 0.6778, 1.401, -0.7574, 7.311, -0.7574, 7.311, 0.8549, 3.061, 0.8549, 3.061, 5.051, 5.462, 5.051, 5.462, 1.473, 6.156, 1.473, 6.156, 5.051, 6.54, 5.051, 6.54, 6.227, -5.365, 6.227, -5.365, 5.051, -4.626, 5.051, -4.626, -2.391, -3.424, -2.391, -3.424, -0.2858, -1.152, -0.2858, -1.152, -4.984, -4.669, -4.984, -4.669, -5.733, -1.152, -5.733, -1.152, -6.38, 0.09217, -6.38, 0.09217, -3.045, 5.095, -3.045, 5.966, -3.045, 5.966, -2.12, 0.09217, -2.12, 0.09217, 4.234, -1.152, 4.234, -1.152, 3.78, -2.846, 3.78, -2.846, 3.182, -1.152, 3.182, -1.152, 0.6644, -3.424, 0.6644, -3.424, 5.051, 2.234, 5.051, 2.234, 0.8549, 1.401, 0.8549, 5.095, -3.045, 0.09217, -3.045, 0.09217, -6.656, -1.152, -6.656, -1.152, -5.733, -4.669, -5.733, -4.669, -4.984, -1.152, -4.984, -1.152, -0.2858, -3.424, -0.2858, -3.424, -2.687, -4.626, -2.687, -4.626, 5.051, -5.648, 5.051, -5.648, 6.227, 6.925, 6.227, 6.925, 5.051, 6.156, 5.051, 6.156, 1.473, 5.462, 1.473, 5.462, 5.051, 3.061, 5.051, 3.061, 0.8549, 7.311, 0.8549, 7.311, 7.091, -6.383, 7.091, -6.383, -7.485, 7.311, -7.485, 7.311, -0.7574, 1.109, -0.7574, 1.109, 0.8549, 2.234, 0.8549, 2.234, 5.051, -3.424, 5.051, -3.424, 0.6644, -1.152, 0.6644, -1.152, 3.182, -2.846, 3.182, -2.846, 3.78, -1.152, 3.78, -1.152, 4.559, 0.09217, 4.559, 0.09217, -2.12, 5.966, -2.12, 5.966, -4.322, 5.095, -4.322, 7.091, -0.1461, 7.091, 0.6778, 0.8549, 0.6778, 0.8549, 0.373, -0.7574, 0.373, -0.7574, 0.6778, -7.485, 0.6778, -7.485, -0.1461])
me_plane_001.materials.append(mat_material)
me_plane_001.update()
me_sphere = bpy.data.meshes.new('Sphere')
me_sphere.from_pydata([(0.0, 3.224, 3.224), (0.1736, 0.8725, 4.045), (0.3404, 1.712, 3.874), (0.4942, 2.485, 3.597), (0.6291, 3.162, 3.224), (0.3404, 0.8219, 4.045), (0.6678, 1.612, 3.874), (0.9695, 2.341, 3.597), (1.234, 2.979, 3.224), (0.4942, 0.7397, 4.045), (0.9695, 1.451, 3.874), (1.407, 2.106, 3.597), (1.791, 2.681, 3.224), (0.6291, 0.6291, 4.045), (1.234, 1.234, 3.874), (1.791, 1.791, 3.597), (2.28, 2.28, 3.224), (0.7397, 0.4942, 4.045), (1.451, 0.9695, 3.874), (2.106, 1.407, 3.597), (2.681, 1.791, 3.224), (0.8219, 0.3404, 4.045), (1.612, 0.6678, 3.874), (2.341, 0.9695, 3.597), (2.979, 1.234, 3.224), (0.8725, 0.1736, 4.045), (1.712, 0.3404, 3.874), (2.485, 0.4942, 3.597), (3.162, 0.6291, 3.224), (0.8896, -2.98e-08, 4.045), (1.745, -1.788e-07, 3.874), (2.533, 0.0, 3.597), (3.224, -1.788e-07, 3.224), (0.8725, -0.1736, 4.045), (1.712, -0.3404, 3.874), (2.485, -0.4942, 3.597), (3.162, -0.6291, 3.224), (0.8219, -0.3404, 4.045), (1.612, -0.6678, 3.874), (2.341, -0.9695, 3.597), (2.979, -1.234, 3.224), (0.7397, -0.4942, 4.045), (1.451, -0.9695, 3.874), (2.106, -1.407, 3.597), (2.681, -1.791, 3.224), (0.6291, -0.6291, 4.045), (1.234, -1.234, 3.874), (1.791, -1.791, 3.597), (2.28, -2.28, 3.224), (0.4942, -0.7397, 4.045), (0.9695, -1.451, 3.874), (1.407, -2.106, 3.597), (1.791, -2.681, 3.224), (0.3404, -0.8219, 4.045), (0.6678, -1.612, 3.874), (0.9695, -2.341, 3.597), (1.234, -2.979, 3.224), (0.1736, -0.8725, 4.045), (0.3404, -1.712, 3.874), (0.4942, -2.485, 3.597), (0.629, -3.162, 3.224), (-1.192e-07, -0.8896, 4.045), (-1.192e-07, -1.745, 3.874), (-2.384e-07, -2.533, 3.597), (-4.172e-07, -3.224, 3.224), (-0.1736, -0.8725, 4.045), (-0.3404, -1.712, 3.874), (-0.4942, -2.485, 3.597), (-0.6291, -3.162, 3.224), (-0.3404, -0.8219, 4.045), (-0.6678, -1.612, 3.874), (-0.9695, -2.341, 3.597), (-1.234, -2.979, 3.224), (-0.4942, -0.7397, 4.045), (-0.9695, -1.451, 3.874), (-1.407, -2.106, 3.597), (-1.791, -2.681, 3.224), (-0.6291, -0.6291, 4.045), (-1.234, -1.234, 3.874), (-1.791, -1.791, 3.597), (-2.28, -2.28, 3.224), (-0.7397, -0.4942, 4.045), (-1.451, -0.9695, 3.874), (-2.106, -1.407, 3.597), (-2.681, -1.791, 3.224), (0.0, 0.0, 4.102), (-0.8219, -0.3404, 4.045), (-1.612, -0.6678, 3.874), (-2.341, -0.9695, 3.597), (-2.979, -1.234, 3.224), (-0.8725, -0.1736, 4.045), (-1.712, -0.3404, 3.874), (-2.485, -0.4942, 3.597), (-3.162, -0.629, 3.224), (-0.8896, 1.788e-07, 4.045), (-1.745, 2.086e-07, 3.874), (-2.533, 2.384e-07, 3.597), (-3.224, 7.749e-07, 3.224), (-0.8725, 0.1736, 4.045), (-1.712, 0.3404, 3.874), (-2.485, 0.4942, 3.597), (-3.162, 0.6291, 3.224), (-0.8219, 0.3404, 4.045), (-1.612, 0.6678, 3.874), (-2.341, 0.9695, 3.597), (-2.979, 1.234, 3.224), (-0.7397, 0.4942, 4.045), (-1.451, 0.9695, 3.874), (-2.106, 1.407, 3.597), (-2.681, 1.791, 3.224), (-0.629, 0.6291, 4.045), (-1.234, 1.234, 3.874), (-1.791, 1.791, 3.597), (-2.28, 2.28, 3.224), (-0.4942, 0.7397, 4.045), (-0.9695, 1.451, 3.874), (-1.407, 2.106, 3.597), (-1.791, 2.681, 3.224), (-0.3404, 0.8219, 4.045), (-0.6678, 1.612, 3.874), (-0.9695, 2.341, 3.597), (-1.234, 2.979, 3.224), (-0.1736, 0.8725, 4.045), (-0.3404, 1.712, 3.874), (-0.4942, 2.485, 3.597), (-0.629, 3.162, 3.224), (2.682e-07, 0.8896, 4.045), (3.278e-07, 1.745, 3.874), (6.258e-07, 2.533, 3.597)], [], [(128, 127, 2, 3), (0, 128, 3, 4), (126, 85, 1), (127, 126, 1, 2), (2, 1, 5, 6), (3, 2, 6, 7), (4, 3, 7, 8), (1, 85, 5), (5, 85, 9), (6, 5, 9, 10), (7, 6, 10, 11), (8, 7, 11, 12), (11, 10, 14, 15), (12, 11, 15, 16), (9, 85, 13), (10, 9, 13, 14), (13, 85, 17), (14, 13, 17, 18), (15, 14, 18, 19), (16, 15, 19, 20), (19, 18, 22, 23), (20, 19, 23, 24), (17, 85, 21), (18, 17, 21, 22), (21, 85, 25), (22, 21, 25, 26), (23, 22, 26, 27), (24, 23, 27, 28), (28, 27, 31, 32), (25, 85, 29), (26, 25, 29, 30), (27, 26, 30, 31), (29, 85, 33), (30, 29, 33, 34), (31, 30, 34, 35), (32, 31, 35, 36), (36, 35, 39, 40), (33, 85, 37), (34, 33, 37, 38), (35, 34, 38, 39), (37, 85, 41), (38, 37, 41, 42), (39, 38, 42, 43), (40, 39, 43, 44), (41, 85, 45), (42, 41, 45, 46), (43, 42, 46, 47), (44, 43, 47, 48), (46, 45, 49, 50), (47, 46, 50, 51), (48, 47, 51, 52), (45, 85, 49), (49, 85, 53), (50, 49, 53, 54), (51, 50, 54, 55), (52, 51, 55, 56), (54, 53, 57, 58), (55, 54, 58, 59), (56, 55, 59, 60), (53, 85, 57), (57, 85, 61), (58, 57, 61, 62), (59, 58, 62, 63), (60, 59, 63, 64), (63, 62, 66, 67), (64, 63, 67, 68), (61, 85, 65), (62, 61, 65, 66), (65, 85, 69), (66, 65, 69, 70), (67, 66, 70, 71), (68, 67, 71, 72), (71, 70, 74, 75), (72, 71, 75, 76), (69, 85, 73), (70, 69, 73, 74), (73, 85, 77), (74, 73, 77, 78), (75, 74, 78, 79), (76, 75, 79, 80), (80, 79, 83, 84), (77, 85, 81), (78, 77, 81, 82), (79, 78, 82, 83), (81, 85, 86), (82, 81, 86, 87), (83, 82, 87, 88), (84, 83, 88, 89), (86, 85, 90), (87, 86, 90, 91), (88, 87, 91, 92), (89, 88, 92, 93), (90, 85, 94), (91, 90, 94, 95), (92, 91, 95, 96), (93, 92, 96, 97), (94, 85, 98), (95, 94, 98, 99), (96, 95, 99, 100), (97, 96, 100, 101), (99, 98, 102, 103), (100, 99, 103, 104), (101, 100, 104, 105), (98, 85, 102), (102, 85, 106), (103, 102, 106, 107), (104, 103, 107, 108), (105, 104, 108, 109), (107, 106, 110, 111), (108, 107, 111, 112), (109, 108, 112, 113), (106, 85, 110), (110, 85, 114), (111, 110, 114, 115), (112, 111, 115, 116), (113, 112, 116, 117), (116, 115, 119, 120), (117, 116, 120, 121), (114, 85, 118), (115, 114, 118, 119), (118, 85, 122), (119, 118, 122, 123), (120, 119, 123, 124), (121, 120, 124, 125), (125, 124, 128, 0), (122, 85, 126), (123, 122, 126, 127), (124, 123, 127, 128)])
_uv = me_sphere.uv_layers.new(name='UVMap')
_uv.uv.foreach_set('vector', [0.5, 0.8894, 0.5, 0.7682, 0.5528, 0.7631, 0.5766, 0.8819, 0.5, 0.9956, 0.5, 0.8894, 0.5766, 0.8819, 0.5975, 0.9861, 0.5, 0.6367, 0.5, 0.5, 0.5269, 0.6341, 0.5, 0.7682, 0.5, 0.6367, 0.5269, 0.6341, 0.5528, 0.7631, 0.5528, 0.7631, 0.5269, 0.6341, 0.5528, 0.6263, 0.6036, 0.7478, 0.5766, 0.8819, 0.5528, 0.7631, 0.6036, 0.7478, 0.6503, 0.8598, 0.5975, 0.9861, 0.5766, 0.8819, 0.6503, 0.8598, 0.6913, 0.9579, 0.5269, 0.6341, 0.5, 0.5, 0.5528, 0.6263, 0.5528, 0.6263, 0.5, 0.5, 0.5766, 0.6137, 0.6036, 0.7478, 0.5528, 0.6263, 0.5766, 0.6137, 0.6503, 0.723, 0.6503, 0.8598, 0.6036, 0.7478, 0.6503, 0.723, 0.7183, 0.8238, 0.6913, 0.9579, 0.6503, 0.8598, 0.7183, 0.8238, 0.7778, 0.9121, 0.7183, 0.8238, 0.6503, 0.723, 0.6913, 0.6897, 0.7778, 0.7753, 0.7778, 0.9121, 0.7183, 0.8238, 0.7778, 0.7753, 0.8536, 0.8505, 0.5766, 0.6137, 0.5, 0.5, 0.5975, 0.5967, 0.6503, 0.723, 0.5766, 0.6137, 0.5975, 0.5967, 0.6913, 0.6897, 0.5975, 0.5967, 0.5, 0.5, 0.6147, 0.576, 0.6913, 0.6897, 0.5975, 0.5967, 0.6147, 0.576, 0.725, 0.649, 0.7778, 0.7753, 0.6913, 0.6897, 0.725, 0.649, 0.8266, 0.7163, 0.8536, 0.8505, 0.7778, 0.7753, 0.8266, 0.7163, 0.9157, 0.7753, 0.8266, 0.7163, 0.725, 0.649, 0.75, 0.6026, 0.8629, 0.649, 0.9157, 0.7753, 0.8266, 0.7163, 0.8629, 0.649, 0.9619, 0.6897, 0.6147, 0.576, 0.5, 0.5, 0.6274, 0.5523, 0.725, 0.649, 0.6147, 0.576, 0.6274, 0.5523, 0.75, 0.6026, 0.6274, 0.5523, 0.5, 0.5, 0.6353, 0.5267, 0.75, 0.6026, 0.6274, 0.5523, 0.6353, 0.5267, 0.7654, 0.5523, 0.8629, 0.649, 0.75, 0.6026, 0.7654, 0.5523, 0.8853, 0.576, 0.9619, 0.6897, 0.8629, 0.649, 0.8853, 0.576, 0.9904, 0.5967, 0.9904, 0.5967, 0.8853, 0.576, 0.8928, 0.5, 1.0, 0.5, 0.6353, 0.5267, 0.5, 0.5, 0.6379, 0.5, 0.7654, 0.5523, 0.6353, 0.5267, 0.6379, 0.5, 0.7706, 0.5, 0.8853, 0.576, 0.7654, 0.5523, 0.7706, 0.5, 0.8928, 0.5, 0.6379, 0.5, 0.5, 0.5, 0.6353, 0.4733, 0.7706, 0.5, 0.6379, 0.5, 0.6353, 0.4733, 0.7654, 0.4477, 0.8928, 0.5, 0.7706, 0.5, 0.7654, 0.4477, 0.8853, 0.424, 1.0, 0.5, 0.8928, 0.5, 0.8853, 0.424, 0.9904, 0.4033, 0.9904, 0.4033, 0.8853, 0.424, 0.8629, 0.351, 0.9619, 0.3103, 0.6353, 0.4733, 0.5, 0.5, 0.6274, 0.4477, 0.7654, 0.4477, 0.6353, 0.4733, 0.6274, 0.4477, 0.75, 0.3974, 0.8853, 0.424, 0.7654, 0.4477, 0.75, 0.3974, 0.8629, 0.351, 0.6274, 0.4477, 0.5, 0.5, 0.6147, 0.424, 0.75, 0.3974, 0.6274, 0.4477, 0.6147, 0.424, 0.725, 0.351, 0.8629, 0.351, 0.75, 0.3974, 0.725, 0.351, 0.8266, 0.2837, 0.9619, 0.3103, 0.8629, 0.351, 0.8266, 0.2837, 0.9157, 0.2247, 0.6147, 0.424, 0.5, 0.5, 0.5975, 0.4033, 0.725, 0.351, 0.6147, 0.424, 0.5975, 0.4033, 0.6913, 0.3103, 0.8266, 0.2837, 0.725, 0.351, 0.6913, 0.3103, 0.7778, 0.2247, 0.9157, 0.2247, 0.8266, 0.2837, 0.7778, 0.2247, 0.8536, 0.1495, 0.6913, 0.3103, 0.5975, 0.4033, 0.5766, 0.3863, 0.6503, 0.277, 0.7778, 0.2247, 0.6913, 0.3103, 0.6503, 0.277, 0.7183, 0.1762, 0.8536, 0.1495, 0.7778, 0.2247, 0.7183, 0.1762, 0.7778, 0.08791, 0.5975, 0.4033, 0.5, 0.5, 0.5766, 0.3863, 0.5766, 0.3863, 0.5, 0.5, 0.5528, 0.3737, 0.6503, 0.277, 0.5766, 0.3863, 0.5528, 0.3737, 0.6036, 0.2522, 0.7183, 0.1762, 0.6503, 0.277, 0.6036, 0.2522, 0.6503, 0.1402, 0.7778, 0.08791, 0.7183, 0.1762, 0.6503, 0.1402, 0.6913, 0.04211, 0.6036, 0.2522, 0.5528, 0.3737, 0.5269, 0.3659, 0.5528, 0.2369, 0.6503, 0.1402, 0.6036, 0.2522, 0.5528, 0.2369, 0.5766, 0.1181, 0.6913, 0.04211, 0.6503, 0.1402, 0.5766, 0.1181, 0.5975, 0.01391, 0.5528, 0.3737, 0.5, 0.5, 0.5269, 0.3659, 0.5269, 0.3659, 0.5, 0.5, 0.5, 0.3633, 0.5528, 0.2369, 0.5269, 0.3659, 0.5, 0.3633, 0.5, 0.2318, 0.5766, 0.1181, 0.5528, 0.2369, 0.5, 0.2318, 0.5, 0.1106, 0.5975, 0.01391, 0.5766, 0.1181, 0.5, 0.1106, 0.5, 0.004386, 0.5, 0.1106, 0.5, 0.2318, 0.4472, 0.2369, 0.4234, 0.1181, 0.5, 0.004386, 0.5, 0.1106, 0.4234, 0.1181, 0.4025, 0.01391, 0.5, 0.3633, 0.5, 0.5, 0.4731, 0.3659, 0.5, 0.2318, 0.5, 0.3633, 0.4731, 0.3659, 0.4472, 0.2369, 0.4731, 0.3659, 0.5, 0.5, 0.4472, 0.3737, 0.4472, 0.2369, 0.4731, 0.3659, 0.4472, 0.3737, 0.3964, 0.2522, 0.4234, 0.1181, 0.4472, 0.2369, 0.3964, 0.2522, 0.3497, 0.1402, 0.4025, 0.01391, 0.4234, 0.1181, 0.3497, 0.1402, 0.3087, 0.04211, 0.3497, 0.1402, 0.3964, 0.2522, 0.3497, 0.277, 0.2817, 0.1762, 0.3087, 0.04211, 0.3497, 0.1402, 0.2817, 0.1762, 0.2222, 0.08791, 0.4472, 0.3737, 0.5, 0.5, 0.4234, 0.3863, 0.3964, 0.2522, 0.4472, 0.3737, 0.4234, 0.3863, 0.3497, 0.277, 0.4234, 0.3863, 0.5, 0.5, 0.4025, 0.4033, 0.3497, 0.277, 0.4234, 0.3863, 0.4025, 0.4033, 0.3087, 0.3103, 0.2817, 0.1762, 0.3497, 0.277, 0.3087, 0.3103, 0.2222, 0.2247, 0.2222, 0.08791, 0.2817, 0.1762, 0.2222, 0.2247, 0.1464, 0.1495, 0.1464, 0.1495, 0.2222, 0.2247, 0.1734, 0.2837, 0.08427, 0.2247, 0.4025, 0.4033, 0.5, 0.5, 0.3853, 0.424, 0.3087, 0.3103, 0.4025, 0.4033, 0.3853, 0.424, 0.275, 0.351, 0.2222, 0.2247, 0.3087, 0.3103, 0.275, 0.351, 0.1734, 0.2837, 0.3853, 0.424, 0.5, 0.5, 0.3726, 0.4477, 0.275, 0.351, 0.3853, 0.424, 0.3726, 0.4477, 0.25, 0.3974, 0.1734, 0.2837, 0.275, 0.351, 0.25, 0.3974, 0.1371, 0.351, 0.08427, 0.2247, 0.1734, 0.2837, 0.1371, 0.351, 0.03806, 0.3103, 0.3726, 0.4477, 0.5, 0.5, 0.3647, 0.4733, 0.25, 0.3974, 0.3726, 0.4477, 0.3647, 0.4733, 0.2346, 0.4477, 0.1371, 0.351, 0.25, 0.3974, 0.2346, 0.4477, 0.1147, 0.424, 0.03806, 0.3103, 0.1371, 0.351, 0.1147, 0.424, 0.009608, 0.4033, 0.3647, 0.4733, 0.5, 0.5, 0.3621, 0.5, 0.2346, 0.4477, 0.3647, 0.4733, 0.3621, 0.5, 0.2294, 0.5, 0.1147, 0.424, 0.2346, 0.4477, 0.2294, 0.5, 0.1072, 0.5, 0.009608, 0.4033, 0.1147, 0.424, 0.1072, 0.5, 2.682e-07, 0.5, 0.3621, 0.5, 0.5, 0.5, 0.3647, 0.5267, 0.2294, 0.5, 0.3621, 0.5, 0.3647, 0.5267, 0.2346, 0.5523, 0.1072, 0.5, 0.2294, 0.5, 0.2346, 0.5523, 0.1147, 0.576, 2.682e-07, 0.5, 0.1072, 0.5, 0.1147, 0.576, 0.009608, 0.5967, 0.2346, 0.5523, 0.3647, 0.5267, 0.3726, 0.5523, 0.25, 0.6026, 0.1147, 0.576, 0.2346, 0.5523, 0.25, 0.6026, 0.1371, 0.649, 0.009608, 0.5967, 0.1147, 0.576, 0.1371, 0.649, 0.03806, 0.6897, 0.3647, 0.5267, 0.5, 0.5, 0.3726, 0.5523, 0.3726, 0.5523, 0.5, 0.5, 0.3853, 0.576, 0.25, 0.6026, 0.3726, 0.5523, 0.3853, 0.576, 0.275, 0.649, 0.1371, 0.649, 0.25, 0.6026, 0.275, 0.649, 0.1734, 0.7163, 0.03806, 0.6897, 0.1371, 0.649, 0.1734, 0.7163, 0.08427, 0.7753, 0.275, 0.649, 0.3853, 0.576, 0.4025, 0.5967, 0.3087, 0.6897, 0.1734, 0.7163, 0.275, 0.649, 0.3087, 0.6897, 0.2222, 0.7753, 0.08427, 0.7753, 0.1734, 0.7163, 0.2222, 0.7753, 0.1464, 0.8505, 0.3853, 0.576, 0.5, 0.5, 0.4025, 0.5967, 0.4025, 0.5967, 0.5, 0.5, 0.4234, 0.6137, 0.3087, 0.6897, 0.4025, 0.5967, 0.4234, 0.6137, 0.3497, 0.723, 0.2222, 0.7753, 0.3087, 0.6897, 0.3497, 0.723, 0.2817, 0.8238, 0.1464, 0.8505, 0.2222, 0.7753, 0.2817, 0.8238, 0.2222, 0.9121, 0.2817, 0.8238, 0.3497, 0.723, 0.3964, 0.7478, 0.3497, 0.8598, 0.2222, 0.9121, 0.2817, 0.8238, 0.3497, 0.8598, 0.3087, 0.9579, 0.4234, 0.6137, 0.5, 0.5, 0.4472, 0.6263, 0.3497, 0.723, 0.4234, 0.6137, 0.4472, 0.6263, 0.3964, 0.7478, 0.4472, 0.6263, 0.5, 0.5, 0.4731, 0.6341, 0.3964, 0.7478, 0.4472, 0.6263, 0.4731, 0.6341, 0.4472, 0.7631, 0.3497, 0.8598, 0.3964, 0.7478, 0.4472, 0.7631, 0.4234, 0.8819, 0.3087, 0.9579, 0.3497, 0.8598, 0.4234, 0.8819, 0.4025, 0.9861, 0.4025, 0.9861, 0.4234, 0.8819, 0.5, 0.8894, 0.5, 0.9956, 0.4731, 0.6341, 0.5, 0.5, 0.5, 0.6367, 0.4472, 0.7631, 0.4731, 0.6341, 0.5, 0.6367, 0.5, 0.7682, 0.4234, 0.8819, 0.4472, 0.7631, 0.5, 0.7682, 0.5, 0.8894])
me_sphere.materials.append(mat_material_001)
me_sphere.update()
me_sphere_001 = bpy.data.meshes.new('Sphere.001')
me_sphere_001.from_pydata([(0.0, 11.11, 16.63), (0.0, 14.14, 14.14), (0.0, 18.48, 7.654), (0.0, 19.62, 3.902), (0.7612, 3.827, 19.62), (1.493, 7.507, 18.48), (2.168, 10.9, 16.63), (2.759, 13.87, 14.14), (3.244, 16.31, 11.11), (3.605, 18.12, 7.654), (3.827, 19.24, 3.902), (3.902, 19.62, 0.0), (1.493, 3.605, 19.62), (2.929, 7.071, 18.48), (4.252, 10.27, 16.63), (5.412, 13.07, 14.14), (6.364, 15.36, 11.11), (7.071, 17.07, 7.654), (7.507, 18.12, 3.902), (7.654, 18.48, 0.0), (2.168, 3.244, 19.62), (4.252, 6.364, 18.48), (6.173, 9.239, 16.63), (7.857, 11.76, 14.14), (9.239, 13.83, 11.11), (10.27, 15.36, 7.654), (10.9, 16.31, 3.902), (11.11, 16.63, 0.0), (2.759, 2.759, 19.62), (5.412, 5.412, 18.48), (7.857, 7.857, 16.63), (10.0, 10.0, 14.14), (11.76, 11.76, 11.11), (13.07, 13.07, 7.654), (13.87, 13.87, 3.902), (14.14, 14.14, 0.0), (3.244, 2.168, 19.62), (6.364, 4.252, 18.48), (9.239, 6.173, 16.63), (11.76, 7.857, 14.14), (13.83, 9.239, 11.11), (15.36, 10.27, 7.654), (16.31, 10.9, 3.902), (16.63, 11.11, 0.0), (0.0, 0.0, 20.0), (3.605, 1.493, 19.62), (7.071, 2.929, 18.48), (10.27, 4.252, 16.63), (13.07, 5.412, 14.14), (15.36, 6.364, 11.11), (17.07, 7.071, 7.654), (18.12, 7.507, 3.902), (18.48, 7.654, 0.0), (3.827, 0.7612, 19.62), (7.507, 1.493, 18.48), (10.9, 2.168, 16.63), (13.87, 2.759, 14.14), (16.31, 3.244, 11.11), (18.12, 3.605, 7.654), (19.24, 3.827, 3.902), (19.62, 3.902, 0.0), (3.902, -2.98e-07, 19.62), (7.654, -5.96e-07, 18.48), (11.11, -7.153e-07, 16.63), (14.14, -9.537e-07, 14.14), (16.63, -9.537e-07, 11.11), (18.48, -1.431e-06, 7.654), (19.62, -9.537e-07, 3.902), (20.0, 2.384e-07, 0.0), (3.827, -0.7612, 19.62), (7.507, -1.493, 18.48), (10.9, -2.168, 16.63), (13.87, -2.759, 14.14), (16.31, -3.244, 11.11), (18.12, -3.605, 7.654), (19.24, -3.827, 3.902), (19.62, -3.902, 0.0), (3.605, -1.493, 19.62), (7.071, -2.929, 18.48), (10.27, -4.252, 16.63), (13.07, -5.412, 14.14), (15.36, -6.364, 11.11), (17.07, -7.071, 7.654), (18.12, -7.507, 3.902), (18.48, -7.654, 0.0), (3.244, -2.168, 19.62), (6.364, -4.252, 18.48), (9.239, -6.173, 16.63), (11.76, -7.857, 14.14), (13.83, -9.239, 11.11), (15.36, -10.27, 7.654), (16.31, -10.9, 3.902), (16.63, -11.11, 0.0), (2.759, -2.759, 19.62), (5.412, -5.412, 18.48), (7.857, -7.857, 16.63), (10.0, -10.0, 14.14), (11.76, -11.76, 11.11), (13.07, -13.07, 7.654), (13.87, -13.87, 3.902), (14.14, -14.14, 0.0), (2.168, -3.244, 19.62), (4.252, -6.364, 18.48), (6.173, -9.239, 16.63), (7.857, -11.76, 14.14), (9.239, -13.83, 11.11), (10.27, -15.36, 7.654), (10.9, -16.31, 3.902), (11.11, -16.63, 0.0), (1.493, -3.605, 19.62), (2.929, -7.071, 18.48), (4.252, -10.27, 16.63), (5.412, -13.07, 14.14), (6.364, -15.36, 11.11), (7.071, -17.07, 7.654), (7.507, -18.12, 3.902), (7.654, -18.48, 0.0), (0.7612, -3.827, 19.62), (1.493, -7.507, 18.48), (2.168, -10.9, 16.63), (2.759, -13.87, 14.14), (3.244, -16.31, 11.11), (3.605, -18.12, 7.654), (3.827, -19.24, 3.902), (3.902, -19.62, 0.0), (-4.172e-07, -3.902, 19.62), (-1.192e-06, -7.654, 18.48), (-1.669e-06, -11.11, 16.63), (-2.861e-06, -14.14, 14.14), (-7.153e-07, -16.63, 11.11), (-1.669e-06, -18.48, 7.654), (-2.146e-06, -19.62, 3.902), (-2.384e-07, -20.0, 0.0), (-0.7612, -3.827, 19.62), (-1.493, -7.507, 18.48), (-2.168, -10.9, 16.63), (-2.759, -13.87, 14.14), (-3.244, -16.31, 11.11), (-3.605, -18.12, 7.654), (-3.827, -19.24, 3.902), (-3.902, -19.62, 0.0), (-1.493, -3.605, 19.62), (-2.929, -7.071, 18.48), (-4.252, -10.27, 16.63), (-5.412, -13.07, 14.14), (-6.364, -15.36, 11.11), (-7.071, -17.07, 7.654), (-7.507, -18.12, 3.902), (-7.654, -18.48, 0.0), (-2.168, -3.244, 19.62), (-4.252, -6.364, 18.48), (-6.173, -9.239, 16.63), (-7.857, -11.76, 14.14), (-9.239, -13.83, 11.11), (-10.27, -15.36, 7.654), (-10.9, -16.31, 3.902), (-11.11, -16.63, 0.0), (-2.759, -2.759, 19.62), (-5.412, -5.412, 18.48), (-7.857, -7.857, 16.63), (-10.0, -10.0, 14.14), (-11.76, -11.76, 11.11), (-13.07, -13.07, 7.654), (-13.87, -13.87, 3.902), (-14.14, -14.14, 0.0), (-3.244, -2.168, 19.62), (-6.364, -4.252, 18.48), (-9.239, -6.173, 16.63), (-11.76, -7.857, 14.14), (-13.83, -9.239, 11.11), (-15.36, -10.27, 7.654), (-16.31, -10.9, 3.902), (-16.63, -11.11, 0.0), (-3.605, -1.493, 19.62), (-7.071, -2.929, 18.48), (-10.27, -4.252, 16.63), (-13.07, -5.412, 14.14), (-15.36, -6.364, 11.11), (-17.07, -7.071, 7.654), (-18.12, -7.507, 3.902), (-18.48, -7.654, 0.0), (-3.827, -0.7612, 19.62), (-7.507, -1.493, 18.48), (-10.9, -2.168, 16.63), (-13.87, -2.759, 14.14), (-16.31, -3.244, 11.11), (-18.12, -3.605, 7.654), (-19.24, -3.827, 3.902), (-19.62, -3.902, 0.0), (-3.902, 6.557e-07, 19.62), (-7.654, 1.431e-06, 18.48), (-11.11, 2.623e-06, 16.63), (-14.14, 3.576e-06, 14.14), (-16.63, 1.907e-06, 11.11), (-18.48, 3.099e-06, 7.654), (-19.62, 4.53e-06, 3.902), (-20.0, 2.384e-07, 0.0), (-3.827, 0.7612, 19.62), (-7.507, 1.493, 18.48), (-10.9, 2.168, 16.63), (-13.87, 2.759, 14.14), (-16.31, 3.244, 11.11), (-18.12, 3.605, 7.654), (-19.24, 3.827, 3.902), (-19.62, 3.902, 0.0), (-3.605, 1.493, 19.62), (-7.071, 2.929, 18.48), (-10.27, 4.252, 16.63), (-13.07, 5.412, 14.14), (-15.36, 6.364, 11.11), (-17.07, 7.071, 7.654), (-18.12, 7.507, 3.902), (-18.48, 7.654, 0.0), (-3.244, 2.168, 19.62), (-6.364, 4.252, 18.48), (-9.239, 6.173, 16.63), (-11.76, 7.857, 14.14), (-13.83, 9.239, 11.11), (-15.36, 10.27, 7.654), (-16.31, 10.9, 3.902), (-16.63, 11.11, 0.0), (-2.759, 2.759, 19.62), (-5.412, 5.412, 18.48), (-7.857, 7.857, 16.63), (-10.0, 10.0, 14.14), (-11.76, 11.76, 11.11), (-13.07, 13.07, 7.654), (-13.87, 13.87, 3.902), (-14.14, 14.14, 0.0), (-2.168, 3.244, 19.62), (-4.252, 6.364, 18.48), (-6.173, 9.239, 16.63), (-7.857, 11.76, 14.14), (-9.239, 13.83, 11.11), (-10.27, 15.36, 7.654), (-10.9, 16.31, 3.902), (-11.11, 16.63, 0.0), (-1.493, 3.605, 19.62), (-2.929, 7.071, 18.48), (-4.252, 10.27, 16.63), (-5.412, 13.07, 14.14), (-6.364, 15.36, 11.11), (-7.071, 17.07, 7.654), (-7.507, 18.12, 3.902), (-7.654, 18.48, 0.0), (-0.7612, 3.827, 19.62), (-1.493, 7.507, 18.48), (-2.168, 10.9, 16.63), (-2.759, 13.87, 14.14), (-3.244, 16.31, 11.11), (-3.605, 18.12, 7.654), (-3.827, 19.24, 3.902), (-3.902, 19.62, 0.0), (8.941e-07, 3.902, 19.62), (2.146e-06, 7.654, 18.48), (3.338e-06, 16.63, 11.11), (1.192e-06, 20.0, 0.0)], [], [(3, 2, 9, 10), (256, 3, 10, 11), (253, 44, 4), (254, 253, 4, 5), (0, 254, 5, 6), (1, 0, 6, 7), (255, 1, 7, 8), (2, 255, 8, 9), (9, 8, 16, 17), (10, 9, 17, 18), (11, 10, 18, 19), (4, 44, 12), (5, 4, 12, 13), (6, 5, 13, 14), (7, 6, 14, 15), (8, 7, 15, 16), (14, 13, 21, 22), (15, 14, 22, 23), (16, 15, 23, 24), (17, 16, 24, 25), (18, 17, 25, 26), (19, 18, 26, 27), (12, 44, 20), (13, 12, 20, 21), (26, 25, 33, 34), (27, 26, 34, 35), (20, 44, 28), (21, 20, 28, 29), (22, 21, 29, 30), (23, 22, 30, 31), (24, 23, 31, 32), (25, 24, 32, 33), (30, 29, 37, 38), (31, 30, 38, 39), (32, 31, 39, 40), (33, 32, 40, 41), (34, 33, 41, 42), (35, 34, 42, 43), (28, 44, 36), (29, 28, 36, 37), (42, 41, 50, 51), (43, 42, 51, 52), (36, 44, 45), (37, 36, 45, 46), (38, 37, 46, 47), (39, 38, 47, 48), (40, 39, 48, 49), (41, 40, 49, 50), (48, 47, 55, 56), (49, 48, 56, 57), (50, 49, 57, 58), (51, 50, 58, 59), (52, 51, 59, 60), (45, 44, 53), (46, 45, 53, 54), (47, 46, 54, 55), (60, 59, 67, 68), (53, 44, 61), (54, 53, 61, 62), (55, 54, 62, 63), (56, 55, 63, 64), (57, 56, 64, 65), (58, 57, 65, 66), (59, 58, 66, 67), (64, 63, 71, 72), (65, 64, 72, 73), (66, 65, 73, 74), (67, 66, 74, 75), (68, 67, 75, 76), (61, 44, 69), (62, 61, 69, 70), (63, 62, 70, 71), (76, 75, 83, 84), (69, 44, 77), (70, 69, 77, 78), (71, 70, 78, 79), (72, 71, 79, 80), (73, 72, 80, 81), (74, 73, 81, 82), (75, 74, 82, 83), (81, 80, 88, 89), (82, 81, 89, 90), (83, 82, 90, 91), (84, 83, 91, 92), (77, 44, 85), (78, 77, 85, 86), (79, 78, 86, 87), (80, 79, 87, 88), (86, 85, 93, 94), (87, 86, 94, 95), (88, 87, 95, 96), (89, 88, 96, 97), (90, 89, 97, 98), (91, 90, 98, 99), (92, 91, 99, 100), (85, 44, 93), (98, 97, 105, 106), (99, 98, 106, 107), (100, 99, 107, 108), (93, 44, 101), (94, 93, 101, 102), (95, 94, 102, 103), (96, 95, 103, 104), (97, 96, 104, 105), (102, 101, 109, 110), (103, 102, 110, 111), (104, 103, 111, 112), (105, 104, 112, 113), (106, 105, 113, 114), (107, 106, 114, 115), (108, 107, 115, 116), (101, 44, 109), (114, 113, 121, 122), (115, 114, 122, 123), (116, 115, 123, 124), (109, 44, 117), (110, 109, 117, 118), (111, 110, 118, 119), (112, 111, 119, 120), (113, 112, 120, 121), (119, 118, 126, 127), (120, 119, 127, 128), (121, 120, 128, 129), (122, 121, 129, 130), (123, 122, 130, 131), (124, 123, 131, 132), (117, 44, 125), (118, 117, 125, 126), (131, 130, 138, 139), (132, 131, 139, 140), (125, 44, 133), (126, 125, 133, 134), (127, 126, 134, 135), (128, 127, 135, 136), (129, 128, 136, 137), (130, 129, 137, 138), (135, 134, 142, 143), (136, 135, 143, 144), (137, 136, 144, 145), (138, 137, 145, 146), (139, 138, 146, 147), (140, 139, 147, 148), (133, 44, 141), (134, 133, 141, 142), (147, 146, 154, 155), (148, 147, 155, 156), (141, 44, 149), (142, 141, 149, 150), (143, 142, 150, 151), (144, 143, 151, 152), (145, 144, 152, 153), (146, 145, 153, 154), (152, 151, 159, 160), (153, 152, 160, 161), (154, 153, 161, 162), (155, 154, 162, 163), (156, 155, 163, 164), (149, 44, 157), (150, 149, 157, 158), (151, 150, 158, 159), (164, 163, 171, 172), (157, 44, 165), (158, 157, 165, 166), (159, 158, 166, 167), (160, 159, 167, 168), (161, 160, 168, 169), (162, 161, 169, 170), (163, 162, 170, 171), (169, 168, 176, 177), (170, 169, 177, 178), (171, 170, 178, 179), (172, 171, 179, 180), (165, 44, 173), (166, 165, 173, 174), (167, 166, 174, 175), (168, 167, 175, 176), (173, 44, 181), (174, 173, 181, 182), (175, 174, 182, 183), (176, 175, 183, 184), (177, 176, 184, 185), (178, 177, 185, 186), (179, 178, 186, 187), (180, 179, 187, 188), (185, 184, 192, 193), (186, 185, 193, 194), (187, 186, 194, 195), (188, 187, 195, 196), (181, 44, 189), (182, 181, 189, 190), (183, 182, 190, 191), (184, 183, 191, 192), (190, 189, 197, 198), (191, 190, 198, 199), (192, 191, 199, 200), (193, 192, 200, 201), (194, 193, 201, 202), (195, 194, 202, 203), (196, 195, 203, 204), (189, 44, 197), (202, 201, 209, 210), (203, 202, 210, 211), (204, 203, 211, 212), (197, 44, 205), (198, 197, 205, 206), (199, 198, 206, 207), (200, 199, 207, 208), (201, 200, 208, 209), (206, 205, 213, 214), (207, 206, 214, 215), (208, 207, 215, 216), (209, 208, 216, 217), (210, 209, 217, 218), (211, 210, 218, 219), (212, 211, 219, 220), (205, 44, 213), (218, 217, 225, 226), (219, 218, 226, 227), (220, 219, 227, 228), (213, 44, 221), (214, 213, 221, 222), (215, 214, 222, 223), (216, 215, 223, 224), (217, 216, 224, 225), (223, 222, 230, 231), (224, 223, 231, 232), (225, 224, 232, 233), (226, 225, 233, 234), (227, 226, 234, 235), (228, 227, 235, 236), (221, 44, 229), (222, 221, 229, 230), (235, 234, 242, 243), (236, 235, 243, 244), (229, 44, 237), (230, 229, 237, 238), (231, 230, 238, 239), (232, 231, 239, 240), (233, 232, 240, 241), (234, 233, 241, 242), (240, 239, 247, 248), (241, 240, 248, 249), (242, 241, 249, 250), (243, 242, 250, 251), (244, 243, 251, 252), (237, 44, 245), (238, 237, 245, 246), (239, 238, 246, 247), (252, 251, 3, 256), (245, 44, 253), (246, 245, 253, 254), (247, 246, 254, 0), (248, 247, 0, 1), (249, 248, 1, 255), (250, 249, 255, 2), (251, 250, 2, 3)])
_uv = me_sphere_001.uv_layers.new(name='UVMap')
_uv.uv.foreach_set('vector', [0.75, 0.5625, 0.75, 0.625, 0.7188, 0.625, 0.7188, 0.5625, 0.75, 0.5, 0.75, 0.5625, 0.7188, 0.5625, 0.7188, 0.5, 0.75, 0.9375, 0.7344, 1.0, 0.7188, 0.9375, 0.75, 0.875, 0.75, 0.9375, 0.7188, 0.9375, 0.7188, 0.875, 0.75, 0.8125, 0.75, 0.875, 0.7188, 0.875, 0.7188, 0.8125, 0.75, 0.75, 0.75, 0.8125, 0.7188, 0.8125, 0.7188, 0.75, 0.75, 0.6875, 0.75, 0.75, 0.7188, 0.75, 0.7188, 0.6875, 0.75, 0.625, 0.75, 0.6875, 0.7188, 0.6875, 0.7188, 0.625, 0.7188, 0.625, 0.7188, 0.6875, 0.6875, 0.6875, 0.6875, 0.625, 0.7188, 0.5625, 0.7188, 0.625, 0.6875, 0.625, 0.6875, 0.5625, 0.7188, 0.5, 0.7188, 0.5625, 0.6875, 0.5625, 0.6875, 0.5, 0.7188, 0.9375, 0.7031, 1.0, 0.6875, 0.9375, 0.7188, 0.875, 0.7188, 0.9375, 0.6875, 0.9375, 0.6875, 0.875, 0.7188, 0.8125, 0.7188, 0.875, 0.6875, 0.875, 0.6875, 0.8125, 0.7188, 0.75, 0.7188, 0.8125, 0.6875, 0.8125, 0.6875, 0.75, 0.7188, 0.6875, 0.7188, 0.75, 0.6875, 0.75, 0.6875, 0.6875, 0.6875, 0.8125, 0.6875, 0.875, 0.6562, 0.875, 0.6562, 0.8125, 0.6875, 0.75, 0.6875, 0.8125, 0.6562, 0.8125, 0.6562, 0.75, 0.6875, 0.6875, 0.6875, 0.75, 0.6562, 0.75, 0.6562, 0.6875, 0.6875, 0.625, 0.6875, 0.6875, 0.6562, 0.6875, 0.6562, 0.625, 0.6875, 0.5625, 0.6875, 0.625, 0.6562, 0.625, 0.6562, 0.5625, 0.6875, 0.5, 0.6875, 0.5625, 0.6562, 0.5625, 0.6562, 0.5, 0.6875, 0.9375, 0.6719, 1.0, 0.6562, 0.9375, 0.6875, 0.875, 0.6875, 0.9375, 0.6562, 0.9375, 0.6562, 0.875, 0.6562, 0.5625, 0.6562, 0.625, 0.625, 0.625, 0.625, 0.5625, 0.6562, 0.5, 0.6562, 0.5625, 0.625, 0.5625, 0.625, 0.5, 0.6562, 0.9375, 0.6406, 1.0, 0.625, 0.9375, 0.6562, 0.875, 0.6562, 0.9375, 0.625, 0.9375, 0.625, 0.875, 0.6562, 0.8125, 0.6562, 0.875, 0.625, 0.875, 0.625, 0.8125, 0.6562, 0.75, 0.6562, 0.8125, 0.625, 0.8125, 0.625, 0.75, 0.6562, 0.6875, 0.6562, 0.75, 0.625, 0.75, 0.625, 0.6875, 0.6562, 0.625, 0.6562, 0.6875, 0.625, 0.6875, 0.625, 0.625, 0.625, 0.8125, 0.625, 0.875, 0.5938, 0.875, 0.5938, 0.8125, 0.625, 0.75, 0.625, 0.8125, 0.5938, 0.8125, 0.5938, 0.75, 0.625, 0.6875, 0.625, 0.75, 0.5938, 0.75, 0.5938, 0.6875, 0.625, 0.625, 0.625, 0.6875, 0.5938, 0.6875, 0.5938, 0.625, 0.625, 0.5625, 0.625, 0.625, 0.5938, 0.625, 0.5938, 0.5625, 0.625, 0.5, 0.625, 0.5625, 0.5938, 0.5625, 0.5938, 0.5, 0.625, 0.9375, 0.6094, 1.0, 0.5938, 0.9375, 0.625, 0.875, 0.625, 0.9375, 0.5938, 0.9375, 0.5938, 0.875, 0.5938, 0.5625, 0.5938, 0.625, 0.5625, 0.625, 0.5625, 0.5625, 0.5938, 0.5, 0.5938, 0.5625, 0.5625, 0.5625, 0.5625, 0.5, 0.5938, 0.9375, 0.5781, 1.0, 0.5625, 0.9375, 0.5938, 0.875, 0.5938, 0.9375, 0.5625, 0.9375, 0.5625, 0.875, 0.5938, 0.8125, 0.5938, 0.875, 0.5625, 0.875, 0.5625, 0.8125, 0.5938, 0.75, 0.5938, 0.8125, 0.5625, 0.8125, 0.5625, 0.75, 0.5938, 0.6875, 0.5938, 0.75, 0.5625, 0.75, 0.5625, 0.6875, 0.5938, 0.625, 0.5938, 0.6875, 0.5625, 0.6875, 0.5625, 0.625, 0.5625, 0.75, 0.5625, 0.8125, 0.5312, 0.8125, 0.5312, 0.75, 0.5625, 0.6875, 0.5625, 0.75, 0.5312, 0.75, 0.5312, 0.6875, 0.5625, 0.625, 0.5625, 0.6875, 0.5312, 0.6875, 0.5312, 0.625, 0.5625, 0.5625, 0.5625, 0.625, 0.5312, 0.625, 0.5312, 0.5625, 0.5625, 0.5, 0.5625, 0.5625, 0.5312, 0.5625, 0.5312, 0.5, 0.5625, 0.9375, 0.5469, 1.0, 0.5312, 0.9375, 0.5625, 0.875, 0.5625, 0.9375, 0.5312, 0.9375, 0.5312, 0.875, 0.5625, 0.8125, 0.5625, 0.875, 0.5312, 0.875, 0.5312, 0.8125, 0.5312, 0.5, 0.5312, 0.5625, 0.5, 0.5625, 0.5, 0.5, 0.5312, 0.9375, 0.5156, 1.0, 0.5, 0.9375, 0.5312, 0.875, 0.5312, 0.9375, 0.5, 0.9375, 0.5, 0.875, 0.5312, 0.8125, 0.5312, 0.875, 0.5, 0.875, 0.5, 0.8125, 0.5312, 0.75, 0.5312, 0.8125, 0.5, 0.8125, 0.5, 0.75, 0.5312, 0.6875, 0.5312, 0.75, 0.5, 0.75, 0.5, 0.6875, 0.5312, 0.625, 0.5312, 0.6875, 0.5, 0.6875, 0.5, 0.625, 0.5312, 0.5625, 0.5312, 0.625, 0.5, 0.625, 0.5, 0.5625, 0.5, 0.75, 0.5, 0.8125, 0.4688, 0.8125, 0.4688, 0.75, 0.5, 0.6875, 0.5, 0.75, 0.4688, 0.75, 0.4688, 0.6875, 0.5, 0.625, 0.5, 0.6875, 0.4688, 0.6875, 0.4688, 0.625, 0.5, 0.5625, 0.5, 0.625, 0.4688, 0.625, 0.4688, 0.5625, 0.5, 0.5, 0.5, 0.5625, 0.4688, 0.5625, 0.4688, 0.5, 0.5, 0.9375, 0.4844, 1.0, 0.4688, 0.9375, 0.5, 0.875, 0.5, 0.9375, 0.4688, 0.9375, 0.4688, 0.875, 0.5, 0.8125, 0.5, 0.875, 0.4688, 0.875, 0.4688, 0.8125, 0.4688, 0.5, 0.4688, 0.5625, 0.4375, 0.5625, 0.4375, 0.5, 0.4688, 0.9375, 0.4531, 1.0, 0.4375, 0.9375, 0.4688, 0.875, 0.4688, 0.9375, 0.4375, 0.9375, 0.4375, 0.875, 0.4688, 0.8125, 0.4688, 0.875, 0.4375, 0.875, 0.4375, 0.8125, 0.4688, 0.75, 0.4688, 0.8125, 0.4375, 0.8125, 0.4375, 0.75, 0.4688, 0.6875, 0.4688, 0.75, 0.4375, 0.75, 0.4375, 0.6875, 0.4688, 0.625, 0.4688, 0.6875, 0.4375, 0.6875, 0.4375, 0.625, 0.4688, 0.5625, 0.4688, 0.625, 0.4375, 0.625, 0.4375, 0.5625, 0.4375, 0.6875, 0.4375, 0.75, 0.4062, 0.75, 0.4062, 0.6875, 0.4375, 0.625, 0.4375, 0.6875, 0.4062, 0.6875, 0.4062, 0.625, 0.4375, 0.5625, 0.4375, 0.625, 0.4062, 0.625, 0.4062, 0.5625, 0.4375, 0.5, 0.4375, 0.5625, 0.4062, 0.5625, 0.4062, 0.5, 0.4375, 0.9375, 0.4219, 1.0, 0.4062, 0.9375, 0.4375, 0.875, 0.4375, 0.9375, 0.4062, 0.9375, 0.4062, 0.875, 0.4375, 0.8125, 0.4375, 0.875, 0.4062, 0.875, 0.4062, 0.8125, 0.4375, 0.75, 0.4375, 0.8125, 0.4062, 0.8125, 0.4062, 0.75, 0.4062, 0.875, 0.4062, 0.9375, 0.375, 0.9375, 0.375, 0.875, 0.4062, 0.8125, 0.4062, 0.875, 0.375, 0.875, 0.375, 0.8125, 0.4062, 0.75, 0.4062, 0.8125, 0.375, 0.8125, 0.375, 0.75, 0.4062, 0.6875, 0.4062, 0.75, 0.375, 0.75, 0.375, 0.6875, 0.4062, 0.625, 0.4062, 0.6875, 0.375, 0.6875, 0.375, 0.625, 0.4062, 0.5625, 0.4062, 0.625, 0.375, 0.625, 0.375, 0.5625, 0.4062, 0.5, 0.4062, 0.5625, 0.375, 0.5625, 0.375, 0.5, 0.4062, 0.9375, 0.3906, 1.0, 0.375, 0.9375, 0.375, 0.625, 0.375, 0.6875, 0.3438, 0.6875, 0.3438, 0.625, 0.375, 0.5625, 0.375, 0.625, 0.3438, 0.625, 0.3438, 0.5625, 0.375, 0.5, 0.375, 0.5625, 0.3438, 0.5625, 0.3438, 0.5, 0.375, 0.9375, 0.3594, 1.0, 0.3438, 0.9375, 0.375, 0.875, 0.375, 0.9375, 0.3438, 0.9375, 0.3438, 0.875, 0.375, 0.8125, 0.375, 0.875, 0.3438, 0.875, 0.3438, 0.8125, 0.375, 0.75, 0.375, 0.8125, 0.3438, 0.8125, 0.3438, 0.75, 0.375, 0.6875, 0.375, 0.75, 0.3438, 0.75, 0.3438, 0.6875, 0.3438, 0.875, 0.3438, 0.9375, 0.3125, 0.9375, 0.3125, 0.875, 0.3438, 0.8125, 0.3438, 0.875, 0.3125, 0.875, 0.3125, 0.8125, 0.3438, 0.75, 0.3438, 0.8125, 0.3125, 0.8125, 0.3125, 0.75, 0.3438, 0.6875, 0.3438, 0.75, 0.3125, 0.75, 0.3125, 0.6875, 0.3438, 0.625, 0.3438, 0.6875, 0.3125, 0.6875, 0.3125, 0.625, 0.3438, 0.5625, 0.3438, 0.625, 0.3125, 0.625, 0.3125, 0.5625, 0.3438, 0.5, 0.3438, 0.5625, 0.3125, 0.5625, 0.3125, 0.5, 0.3438, 0.9375, 0.3281, 1.0, 0.3125, 0.9375, 0.3125, 0.625, 0.3125, 0.6875, 0.2812, 0.6875, 0.2812, 0.625, 0.3125, 0.5625, 0.3125, 0.625, 0.2812, 0.625, 0.2812, 0.5625, 0.3125, 0.5, 0.3125, 0.5625, 0.2812, 0.5625, 0.2812, 0.5, 0.3125, 0.9375, 0.2969, 1.0, 0.2812, 0.9375, 0.3125, 0.875, 0.3125, 0.9375, 0.2812, 0.9375, 0.2812, 0.875, 0.3125, 0.8125, 0.3125, 0.875, 0.2812, 0.875, 0.2812, 0.8125, 0.3125, 0.75, 0.3125, 0.8125, 0.2812, 0.8125, 0.2812, 0.75, 0.3125, 0.6875, 0.3125, 0.75, 0.2812, 0.75, 0.2812, 0.6875, 0.2812, 0.8125, 0.2812, 0.875, 0.25, 0.875, 0.25, 0.8125, 0.2812, 0.75, 0.2812, 0.8125, 0.25, 0.8125, 0.25, 0.75, 0.2812, 0.6875, 0.2812, 0.75, 0.25, 0.75, 0.25, 0.6875, 0.2812, 0.625, 0.2812, 0.6875, 0.25, 0.6875, 0.25, 0.625, 0.2812, 0.5625, 0.2812, 0.625, 0.25, 0.625, 0.25, 0.5625, 0.2812, 0.5, 0.2812, 0.5625, 0.25, 0.5625, 0.25, 0.5, 0.2812, 0.9375, 0.2656, 1.0, 0.25, 0.9375, 0.2812, 0.875, 0.2812, 0.9375, 0.25, 0.9375, 0.25, 0.875, 0.25, 0.5625, 0.25, 0.625, 0.2188, 0.625, 0.2188, 0.5625, 0.25, 0.5, 0.25, 0.5625, 0.2188, 0.5625, 0.2188, 0.5, 0.25, 0.9375, 0.2344, 1.0, 0.2188, 0.9375, 0.25, 0.875, 0.25, 0.9375, 0.2188, 0.9375, 0.2188, 0.875, 0.25, 0.8125, 0.25, 0.875, 0.2188, 0.875, 0.2188, 0.8125, 0.25, 0.75, 0.25, 0.8125, 0.2188, 0.8125, 0.2187, 0.75, 0.25, 0.6875, 0.25, 0.75, 0.2187, 0.75, 0.2188, 0.6875, 0.25, 0.625, 0.25, 0.6875, 0.2188, 0.6875, 0.2188, 0.625, 0.2188, 0.8125, 0.2188, 0.875, 0.1875, 0.875, 0.1875, 0.8125, 0.2187, 0.75, 0.2188, 0.8125, 0.1875, 0.8125, 0.1875, 0.75, 0.2188, 0.6875, 0.2187, 0.75, 0.1875, 0.75, 0.1875, 0.6875, 0.2188, 0.625, 0.2188, 0.6875, 0.1875, 0.6875, 0.1875, 0.625, 0.2188, 0.5625, 0.2188, 0.625, 0.1875, 0.625, 0.1875, 0.5625, 0.2188, 0.5, 0.2188, 0.5625, 0.1875, 0.5625, 0.1875, 0.5, 0.2188, 0.9375, 0.2031, 1.0, 0.1875, 0.9375, 0.2188, 0.875, 0.2188, 0.9375, 0.1875, 0.9375, 0.1875, 0.875, 0.1875, 0.5625, 0.1875, 0.625, 0.1562, 0.625, 0.1562, 0.5625, 0.1875, 0.5, 0.1875, 0.5625, 0.1562, 0.5625, 0.1563, 0.5, 0.1875, 0.9375, 0.1719, 1.0, 0.1562, 0.9375, 0.1875, 0.875, 0.1875, 0.9375, 0.1562, 0.9375, 0.1562, 0.875, 0.1875, 0.8125, 0.1875, 0.875, 0.1562, 0.875, 0.1562, 0.8125, 0.1875, 0.75, 0.1875, 0.8125, 0.1562, 0.8125, 0.1562, 0.75, 0.1875, 0.6875, 0.1875, 0.75, 0.1562, 0.75, 0.1562, 0.6875, 0.1875, 0.625, 0.1875, 0.6875, 0.1562, 0.6875, 0.1562, 0.625, 0.1562, 0.75, 0.1562, 0.8125, 0.125, 0.8125, 0.125, 0.75, 0.1562, 0.6875, 0.1562, 0.75, 0.125, 0.75, 0.125, 0.6875, 0.1562, 0.625, 0.1562, 0.6875, 0.125, 0.6875, 0.125, 0.625, 0.1562, 0.5625, 0.1562, 0.625, 0.125, 0.625, 0.125, 0.5625, 0.1563, 0.5, 0.1562, 0.5625, 0.125, 0.5625, 0.125, 0.5, 0.1562, 0.9375, 0.1406, 1.0, 0.125, 0.9375, 0.1562, 0.875, 0.1562, 0.9375, 0.125, 0.9375, 0.125, 0.875, 0.1562, 0.8125, 0.1562, 0.875, 0.125, 0.875, 0.125, 0.8125, 0.125, 0.5, 0.125, 0.5625, 0.09375, 0.5625, 0.09375, 0.5, 0.125, 0.9375, 0.1094, 1.0, 0.09375, 0.9375, 0.125, 0.875, 0.125, 0.9375, 0.09375, 0.9375, 0.09375, 0.875, 0.125, 0.8125, 0.125, 0.875, 0.09375, 0.875, 0.09375, 0.8125, 0.125, 0.75, 0.125, 0.8125, 0.09375, 0.8125, 0.09375, 0.75, 0.125, 0.6875, 0.125, 0.75, 0.09375, 0.75, 0.09375, 0.6875, 0.125, 0.625, 0.125, 0.6875, 0.09375, 0.6875, 0.09375, 0.625, 0.125, 0.5625, 0.125, 0.625, 0.09375, 0.625, 0.09375, 0.5625, 0.09375, 0.6875, 0.09375, 0.75, 0.0625, 0.75, 0.0625, 0.6875, 0.09375, 0.625, 0.09375, 0.6875, 0.0625, 0.6875, 0.0625, 0.625, 0.09375, 0.5625, 0.09375, 0.625, 0.0625, 0.625, 0.0625, 0.5625, 0.09375, 0.5, 0.09375, 0.5625, 0.0625, 0.5625, 0.0625, 0.5, 0.09375, 0.9375, 0.07812, 1.0, 0.0625, 0.9375, 0.09375, 0.875, 0.09375, 0.9375, 0.0625, 0.9375, 0.0625, 0.875, 0.09375, 0.8125, 0.09375, 0.875, 0.0625, 0.875, 0.0625, 0.8125, 0.09375, 0.75, 0.09375, 0.8125, 0.0625, 0.8125, 0.0625, 0.75, 0.0625, 0.9375, 0.04687, 1.0, 0.03125, 0.9375, 0.0625, 0.875, 0.0625, 0.9375, 0.03125, 0.9375, 0.03125, 0.875, 0.0625, 0.8125, 0.0625, 0.875, 0.03125, 0.875, 0.03125, 0.8125, 0.0625, 0.75, 0.0625, 0.8125, 0.03125, 0.8125, 0.03125, 0.75, 0.0625, 0.6875, 0.0625, 0.75, 0.03125, 0.75, 0.03125, 0.6875, 0.0625, 0.625, 0.0625, 0.6875, 0.03125, 0.6875, 0.03125, 0.625, 0.0625, 0.5625, 0.0625, 0.625, 0.03125, 0.625, 0.03125, 0.5625, 0.0625, 0.5, 0.0625, 0.5625, 0.03125, 0.5625, 0.03125, 0.5, 0.03125, 0.6875, 0.03125, 0.75, 0.0, 0.75, 0.0, 0.6875, 0.03125, 0.625, 0.03125, 0.6875, 0.0, 0.6875, 0.0, 0.625, 0.03125, 0.5625, 0.03125, 0.625, 0.0, 0.625, 0.0, 0.5625, 0.03125, 0.5, 0.03125, 0.5625, 0.0, 0.5625, 0.0, 0.5, 0.03125, 0.9375, 0.01562, 1.0, 0.0, 0.9375, 0.03125, 0.875, 0.03125, 0.9375, 0.0, 0.9375, 0.0, 0.875, 0.03125, 0.8125, 0.03125, 0.875, 0.0, 0.875, 0.0, 0.8125, 0.03125, 0.75, 0.03125, 0.8125, 0.0, 0.8125, 0.0, 0.75, 1.0, 0.875, 1.0, 0.9375, 0.9687, 0.9375, 0.9687, 0.875, 1.0, 0.8125, 1.0, 0.875, 0.9687, 0.875, 0.9687, 0.8125, 1.0, 0.75, 1.0, 0.8125, 0.9687, 0.8125, 0.9687, 0.75, 1.0, 0.6875, 1.0, 0.75, 0.9687, 0.75, 0.9688, 0.6875, 1.0, 0.625, 1.0, 0.6875, 0.9688, 0.6875, 0.9687, 0.625, 1.0, 0.5625, 1.0, 0.625, 0.9687, 0.625, 0.9687, 0.5625, 1.0, 0.5, 1.0, 0.5625, 0.9687, 0.5625, 0.9688, 0.5, 1.0, 0.9375, 0.9844, 1.0, 0.9687, 0.9375, 0.9687, 0.625, 0.9688, 0.6875, 0.9375, 0.6875, 0.9375, 0.625, 0.9687, 0.5625, 0.9687, 0.625, 0.9375, 0.625, 0.9375, 0.5625, 0.9688, 0.5, 0.9687, 0.5625, 0.9375, 0.5625, 0.9375, 0.5, 0.9687, 0.9375, 0.9531, 1.0, 0.9375, 0.9375, 0.9687, 0.875, 0.9687, 0.9375, 0.9375, 0.9375, 0.9375, 0.875, 0.9687, 0.8125, 0.9687, 0.875, 0.9375, 0.875, 0.9375, 0.8125, 0.9687, 0.75, 0.9687, 0.8125, 0.9375, 0.8125, 0.9375, 0.75, 0.9688, 0.6875, 0.9687, 0.75, 0.9375, 0.75, 0.9375, 0.6875, 0.9375, 0.875, 0.9375, 0.9375, 0.9062, 0.9375, 0.9062, 0.875, 0.9375, 0.8125, 0.9375, 0.875, 0.9062, 0.875, 0.9062, 0.8125, 0.9375, 0.75, 0.9375, 0.8125, 0.9062, 0.8125, 0.9062, 0.75, 0.9375, 0.6875, 0.9375, 0.75, 0.9062, 0.75, 0.9062, 0.6875, 0.9375, 0.625, 0.9375, 0.6875, 0.9062, 0.6875, 0.9062, 0.625, 0.9375, 0.5625, 0.9375, 0.625, 0.9062, 0.625, 0.9062, 0.5625, 0.9375, 0.5, 0.9375, 0.5625, 0.9062, 0.5625, 0.9062, 0.5, 0.9375, 0.9375, 0.9219, 1.0, 0.9062, 0.9375, 0.9062, 0.625, 0.9062, 0.6875, 0.875, 0.6875, 0.875, 0.625, 0.9062, 0.5625, 0.9062, 0.625, 0.875, 0.625, 0.875, 0.5625, 0.9062, 0.5, 0.9062, 0.5625, 0.875, 0.5625, 0.875, 0.5, 0.9062, 0.9375, 0.8906, 1.0, 0.875, 0.9375, 0.9062, 0.875, 0.9062, 0.9375, 0.875, 0.9375, 0.875, 0.875, 0.9062, 0.8125, 0.9062, 0.875, 0.875, 0.875, 0.875, 0.8125, 0.9062, 0.75, 0.9062, 0.8125, 0.875, 0.8125, 0.875, 0.75, 0.9062, 0.6875, 0.9062, 0.75, 0.875, 0.75, 0.875, 0.6875, 0.875, 0.8125, 0.875, 0.875, 0.8437, 0.875, 0.8437, 0.8125, 0.875, 0.75, 0.875, 0.8125, 0.8437, 0.8125, 0.8437, 0.75, 0.875, 0.6875, 0.875, 0.75, 0.8437, 0.75, 0.8438, 0.6875, 0.875, 0.625, 0.875, 0.6875, 0.8438, 0.6875, 0.8438, 0.625, 0.875, 0.5625, 0.875, 0.625, 0.8438, 0.625, 0.8437, 0.5625, 0.875, 0.5, 0.875, 0.5625, 0.8437, 0.5625, 0.8438, 0.5, 0.875, 0.9375, 0.8594, 1.0, 0.8437, 0.9375, 0.875, 0.875, 0.875, 0.9375, 0.8437, 0.9375, 0.8437, 0.875, 0.8437, 0.5625, 0.8438, 0.625, 0.8125, 0.625, 0.8125, 0.5625, 0.8438, 0.5, 0.8437, 0.5625, 0.8125, 0.5625, 0.8125, 0.5, 0.8437, 0.9375, 0.8281, 1.0, 0.8125, 0.9375, 0.8437, 0.875, 0.8437, 0.9375, 0.8125, 0.9375, 0.8125, 0.875, 0.8437, 0.8125, 0.8437, 0.875, 0.8125, 0.875, 0.8125, 0.8125, 0.8437, 0.75, 0.8437, 0.8125, 0.8125, 0.8125, 0.8125, 0.75, 0.8438, 0.6875, 0.8437, 0.75, 0.8125, 0.75, 0.8125, 0.6875, 0.8438, 0.625, 0.8438, 0.6875, 0.8125, 0.6875, 0.8125, 0.625, 0.8125, 0.75, 0.8125, 0.8125, 0.7812, 0.8125, 0.7812, 0.75, 0.8125, 0.6875, 0.8125, 0.75, 0.7812, 0.75, 0.7812, 0.6875, 0.8125, 0.625, 0.8125, 0.6875, 0.7812, 0.6875, 0.7812, 0.625, 0.8125, 0.5625, 0.8125, 0.625, 0.7812, 0.625, 0.7812, 0.5625, 0.8125, 0.5, 0.8125, 0.5625, 0.7812, 0.5625, 0.7812, 0.5, 0.8125, 0.9375, 0.7969, 1.0, 0.7812, 0.9375, 0.8125, 0.875, 0.8125, 0.9375, 0.7812, 0.9375, 0.7812, 0.875, 0.8125, 0.8125, 0.8125, 0.875, 0.7812, 0.875, 0.7812, 0.8125, 0.7812, 0.5, 0.7812, 0.5625, 0.75, 0.5625, 0.75, 0.5, 0.7812, 0.9375, 0.7656, 1.0, 0.75, 0.9375, 0.7812, 0.875, 0.7812, 0.9375, 0.75, 0.9375, 0.75, 0.875, 0.7812, 0.8125, 0.7812, 0.875, 0.75, 0.875, 0.75, 0.8125, 0.7812, 0.75, 0.7812, 0.8125, 0.75, 0.8125, 0.75, 0.75, 0.7812, 0.6875, 0.7812, 0.75, 0.75, 0.75, 0.75, 0.6875, 0.7812, 0.625, 0.7812, 0.6875, 0.75, 0.6875, 0.75, 0.625, 0.7812, 0.5625, 0.7812, 0.625, 0.75, 0.625, 0.75, 0.5625])
me_sphere_001.materials.append(mat_material_002)
me_sphere_001.update()

# ---- objects
ob_cube_col = bpy.data.objects.new('Cube-col', me_cube)
ob_cube_001_col = bpy.data.objects.new('Cube.001-col', me_cube_002)
ob_plane_col_col = bpy.data.objects.new('Plane-col-col', me_plane)
ob_circle_col = bpy.data.objects.new('Circle-col', me_circle)
ob_plane_001_col = bpy.data.objects.new('Plane.001-col', me_plane_001)
ob_sphere_col = bpy.data.objects.new('sphere-col', me_sphere)
ob_sphere = bpy.data.objects.new('Sphere', me_sphere_001)

# ---- transforms, parenting, visibility, modifiers, constraints
ob_cube_col.location = (-16.76, 28.83, 2.078)
ob_cube_col.scale = (2.14, 2.14, 2.14)
ob_cube_col.lock_rotations_4d = False
ob_cube_col.empty_display_type = 'ARROWS'
ob_cube_col.lineart.crease_threshold = 0.0
ob_cube_001_col.location = (-42.6, 43.69, 2.078)
ob_cube_001_col.rotation_euler = (-1.571, -1.571, 0.0)
ob_cube_001_col.scale = (2.14, 2.14, 2.14)
ob_cube_001_col.lock_rotations_4d = False
ob_cube_001_col.empty_display_type = 'ARROWS'
ob_cube_001_col.lineart.crease_threshold = 0.0
ob_plane_col_col.location = (-10.26, -32.64, -2.421)
ob_plane_col_col.scale = (2.14, 2.14, 2.14)
ob_circle_col.location = (-71.23, -35.72, -2.421)
ob_circle_col.rotation_euler = (0.0, -0.0, 0.2618)
ob_circle_col.scale = (2.711, 2.711, 2.14)
ob_plane_001_col.location = (-182.5, -33.89, 3.134)
ob_plane_001_col.scale = (2.14, 2.14, 2.14)
ob_sphere_col.location = (-0.1661, 31.4, -3.888)
ob_sphere_col.scale = (1.323, 1.323, 0.9868)
ob_sphere.location = (-176.2, -91.57, 6.396)
ob_sphere.visible_shadow = False

# ---- collection membership
col_collection.objects.link(ob_cube_col)
col_collection.objects.link(ob_cube_001_col)
col_collection.objects.link(ob_plane_col_col)
col_collection.objects.link(ob_circle_col)
col_collection.objects.link(ob_plane_001_col)
col_collection.objects.link(ob_sphere_col)
col_collection.objects.link(ob_sphere)

# ---- scene / render settings (as saved in the file)
scene.frame_start = 1; scene.frame_end = 250; scene.frame_set(229)
scene.render.engine = 'BLENDER_EEVEE_NEXT'
scene.cycles.sampling_pattern = 'TABULATED_SOBOL'
scene.eevee.ray_tracing_options.trace_max_roughness = 0.0
scene.view_settings.view_transform = 'Filmic'
bpy.context.view_layer.update()

# ---- added for rendering (the .blend has no active camera and no usable light): camera, sun
cam_auto = bpy.data.cameras.new('AutoCamera')
cam_auto.lens = 50.0
cam_auto.sensor_width = 36.0
cam_auto.clip_end = 5696.85
ob_auto_camera = bpy.data.objects.new('AutoCamera', cam_auto)
scene.collection.objects.link(ob_auto_camera)
ob_auto_camera.location = (194.343, -411.15, 271.674)
ob_auto_camera.rotation_euler = (1.09748, -7.21219e-08, 0.694738)
scene.camera = ob_auto_camera
light_auto_sun = bpy.data.lights.new('AutoSun', 'SUN')
light_auto_sun.energy = 3.0
light_auto_sun.angle = 0.0523599
ob_auto_sun = bpy.data.objects.new('AutoSun', light_auto_sun)
scene.collection.objects.link(ob_auto_sun)
ob_auto_sun.rotation_euler = (0.872665, 0.174533, 0.523599)
bpy.context.view_layer.update()

